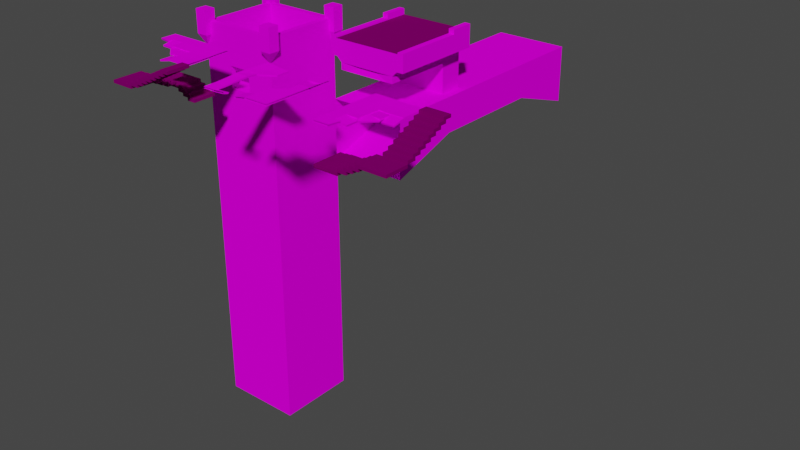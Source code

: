 # Source: C12L1_bridgepieces.blend  (saved by Blender 3.5.10; exported with 4.5.12 LTS)
import bpy
from mathutils import Matrix  # noqa: F401  (used for matrix-valued properties, if any)

bpy.ops.wm.read_factory_settings(use_empty=True)
scene = bpy.context.scene
scene.name = 'Scene'

# ---- collections
col_collection = bpy.data.collections.new('Collection'); scene.collection.children.link(col_collection)

# ---- images (referenced by path relative to the original .blend; pixels are not part of the script)
import os
ASSET_DIR = os.environ.get("B2B_ASSET_DIR", "")  # directory of the original .blend (textures are referenced by path, not embedded)
HERE = os.path.dirname(os.path.abspath(__file__))  # packed textures are extracted next to this script under _unpacked/

def load_image(name, relpath, width, height, colorspace="sRGB"):
    """Load a texture the original file referenced (path relative to the .blend, or extracted next to this script)."""
    p = next((c for c in (os.path.join(HERE, relpath), os.path.join(ASSET_DIR, relpath)) if relpath and os.path.exists(c)), "")
    if p:
        img = bpy.data.images.load(p, check_existing=True)
        img.name = name
    else:  # same state as the original file: an image datablock whose file is absent (Cycles renders it pink)
        img = bpy.data.images.new(name, width, height)
        img.source = "FILE"
        img.filepath = "//" + (relpath or name)
    img.colorspace_settings.name = colorspace
    return img
img_basaltkit_1_png = load_image('basaltkit_1.png', 'BasaltKit/basaltkit_1.png', 1024, 1024, 'sRGB')
img_basaltkit_2_png = load_image('basaltkit_2.png', 'BasaltKit/basaltkit_2.png', 1024, 1024, 'sRGB')
img_tx_basaltfloor_png = load_image('tx_basaltfloor.png', 'tx_basaltfloor.png', 1024, 1024, 'sRGB')
img_tx_grayplank_flooring_200_png = load_image('tx_grayplank_flooring_200.png', 'tx_grayplank_flooring_200.png', 1024, 1024, 'sRGB')
img_basaltkit_4_png = load_image('basaltKit_4.png', 'BasaltKit/basaltKit_4.png', 1024, 1024, 'sRGB')

# ---- materials (node trees are filled in below, after node groups)
mat_uv_basaltkit_1 = bpy.data.materials.new('uv_basaltkit_1')
mat_uv_basaltkit_1.use_transparent_shadow = False
mat_uv_basaltkit_2 = bpy.data.materials.new('uv_basaltkit_2')
mat_uv_basaltkit_2.use_transparent_shadow = False
mat_uv_flagstones_c12 = bpy.data.materials.new('uv_flagstones_c12')
mat_uv_flagstones_c12.use_transparent_shadow = False
mat_uv_planks_c12 = bpy.data.materials.new('uv_planks_c12')
mat_uv_planks_c12.use_transparent_shadow = False
mat_uv_basaltkit_4 = bpy.data.materials.new('uv_basaltkit_4')
mat_uv_basaltkit_4.use_transparent_shadow = False

# ---- node groups
ng_auto_smooth = bpy.data.node_groups.new('Auto Smooth', 'GeometryNodeTree')
_s = ng_auto_smooth.interface.new_socket(name='Geometry', in_out='OUTPUT', socket_type='NodeSocketGeometry')
_s = ng_auto_smooth.interface.new_socket(name='Geometry', in_out='INPUT', socket_type='NodeSocketGeometry')
_s = ng_auto_smooth.interface.new_socket(name='Angle', in_out='INPUT', socket_type='NodeSocketFloat')
_s.subtype = 'ANGLE'
_s.min_value = 0.0
_s.max_value = 3.142
ng_auto_smooth.is_modifier = True
_N = ng_auto_smooth.nodes; _L = ng_auto_smooth.links
n0 = _N.new('NodeGroupOutput'); n0.name = 'Group Output'; n0.location = (480, -100)
n1 = _N.new('NodeGroupInput'); n1.name = 'Group Input'; n1.location = (-420, -300)
n2 = _N.new('NodeGroupInput'); n2.name = 'Group Input.001'; n2.location = (-60, -100)
n3 = _N.new('GeometryNodeSetShadeSmooth'); n3.name = 'Set Shade Smooth'; n3.location = (120, -100)
n3.domain = 'EDGE'
n4 = _N.new('GeometryNodeSetShadeSmooth'); n4.name = 'Set Shade Smooth.001'; n4.location = (300, -100)
n5 = _N.new('GeometryNodeInputMeshEdgeAngle'); n5.name = 'Edge Angle'; n5.location = (-420, -220)
n6 = _N.new('GeometryNodeInputEdgeSmooth'); n6.name = 'Is Edge Smooth'; n6.location = (-60, -160)
n7 = _N.new('GeometryNodeInputShadeSmooth'); n7.name = 'Is Face Smooth'; n7.location = (-240, -340)
n8 = _N.new('FunctionNodeBooleanMath'); n8.name = 'Boolean Math'; n8.location = (-60, -220)
n9 = _N.new('FunctionNodeCompare'); n9.name = 'Compare'; n9.location = (-240, -180)
n9.operation = 'LESS_EQUAL'
_L.new(n5.outputs[0], n9.inputs[0])
_L.new(n4.outputs[0], n0.inputs[0])
_L.new(n1.outputs[1], n9.inputs[1])
_L.new(n9.outputs[0], n8.inputs[0])
_L.new(n7.outputs[0], n8.inputs[1])
_L.new(n2.outputs[0], n3.inputs[0])
_L.new(n6.outputs[0], n3.inputs[1])
_L.new(n3.outputs[0], n4.inputs[0])
_L.new(n8.outputs[0], n3.inputs[2])
n0.is_active_output = True

# ---- material node trees
mat_uv_basaltkit_1.use_nodes = True; mat_uv_basaltkit_1.node_tree.nodes.clear()
_N = mat_uv_basaltkit_1.node_tree.nodes; _L = mat_uv_basaltkit_1.node_tree.links
n0 = _N.new('ShaderNodeBsdfPrincipled'); n0.name = 'Principled BSDF'; n0.location = (29, 300)
n0.distribution = 'GGX'
n0.subsurface_method = 'RANDOM_WALK_SKIN'
n0.inputs[3].default_value = 1.45
n0.inputs[13].default_value = 0.0
n0.inputs[27].default_value = (0.0, 0.0, 0.0, 1.0)
n0.inputs[28].default_value = 1.0
n1 = _N.new('ShaderNodeOutputMaterial'); n1.name = 'Material Output'; n1.location = (319, 300)
n2 = _N.new('ShaderNodeTexImage'); n2.name = 'Image Texture'; n2.location = (-503, 91)
n2.image = img_basaltkit_1_png
_L.new(n0.outputs[0], n1.inputs[0])
_L.new(n2.outputs[0], n0.inputs[0])
n1.is_active_output = True
mat_uv_basaltkit_2.use_nodes = True; mat_uv_basaltkit_2.node_tree.nodes.clear()
_N = mat_uv_basaltkit_2.node_tree.nodes; _L = mat_uv_basaltkit_2.node_tree.links
n0 = _N.new('ShaderNodeBsdfPrincipled'); n0.name = 'Principled BSDF'; n0.location = (29, 300)
n0.distribution = 'GGX'
n0.subsurface_method = 'RANDOM_WALK_SKIN'
n0.inputs[3].default_value = 1.45
n0.inputs[13].default_value = 0.0
n0.inputs[27].default_value = (0.0, 0.0, 0.0, 1.0)
n0.inputs[28].default_value = 1.0
n1 = _N.new('ShaderNodeOutputMaterial'); n1.name = 'Material Output'; n1.location = (319, 300)
n2 = _N.new('ShaderNodeTexImage'); n2.name = 'Image Texture'; n2.location = (-503, 91)
n2.image = img_basaltkit_2_png
_L.new(n0.outputs[0], n1.inputs[0])
_L.new(n2.outputs[0], n0.inputs[0])
n1.is_active_output = True
mat_uv_flagstones_c12.use_nodes = True; mat_uv_flagstones_c12.node_tree.nodes.clear()
_N = mat_uv_flagstones_c12.node_tree.nodes; _L = mat_uv_flagstones_c12.node_tree.links
n0 = _N.new('ShaderNodeBsdfPrincipled'); n0.name = 'Principled BSDF'; n0.location = (29, 300)
n0.distribution = 'GGX'
n0.subsurface_method = 'RANDOM_WALK_SKIN'
n0.inputs[3].default_value = 1.45
n0.inputs[13].default_value = 0.0
n0.inputs[27].default_value = (0.0, 0.0, 0.0, 1.0)
n0.inputs[28].default_value = 1.0
n1 = _N.new('ShaderNodeOutputMaterial'); n1.name = 'Material Output'; n1.location = (319, 300)
n2 = _N.new('ShaderNodeTexImage'); n2.name = 'Image Texture'; n2.location = (-503, 91)
n2.image = img_tx_basaltfloor_png
_L.new(n0.outputs[0], n1.inputs[0])
_L.new(n2.outputs[0], n0.inputs[0])
n1.is_active_output = True
mat_uv_planks_c12.use_nodes = True; mat_uv_planks_c12.node_tree.nodes.clear()
_N = mat_uv_planks_c12.node_tree.nodes; _L = mat_uv_planks_c12.node_tree.links
n0 = _N.new('ShaderNodeBsdfPrincipled'); n0.name = 'Principled BSDF'; n0.location = (29, 300)
n0.distribution = 'GGX'
n0.subsurface_method = 'RANDOM_WALK_SKIN'
n0.inputs[3].default_value = 1.45
n0.inputs[13].default_value = 0.0
n0.inputs[27].default_value = (0.0, 0.0, 0.0, 1.0)
n0.inputs[28].default_value = 1.0
n1 = _N.new('ShaderNodeOutputMaterial'); n1.name = 'Material Output'; n1.location = (319, 300)
n2 = _N.new('ShaderNodeTexImage'); n2.name = 'Image Texture'; n2.location = (-831, 91)
n2.image = img_tx_grayplank_flooring_200_png
n3 = _N.new('ShaderNodeVectorMath'); n3.name = 'Vector Math'; n3.location = (-401, 292)
n3.operation = 'MULTIPLY'
n4 = _N.new('ShaderNodeRGB'); n4.name = 'RGB'; n4.location = (-766, 312)
n4.outputs[0].default_value = (0.2049, 0.1485, 0.132, 1.0)
_L.new(n0.outputs[0], n1.inputs[0])
_L.new(n3.outputs[0], n0.inputs[0])
_L.new(n2.outputs[0], n3.inputs[0])
_L.new(n4.outputs[0], n3.inputs[1])
n1.is_active_output = True
mat_uv_basaltkit_4.use_nodes = True; mat_uv_basaltkit_4.node_tree.nodes.clear()
_N = mat_uv_basaltkit_4.node_tree.nodes; _L = mat_uv_basaltkit_4.node_tree.links
n0 = _N.new('ShaderNodeBsdfPrincipled'); n0.name = 'Principled BSDF'; n0.location = (29, 300)
n0.distribution = 'GGX'
n0.subsurface_method = 'RANDOM_WALK_SKIN'
n0.inputs[3].default_value = 1.45
n0.inputs[13].default_value = 0.0
n0.inputs[27].default_value = (0.0, 0.0, 0.0, 1.0)
n0.inputs[28].default_value = 1.0
n1 = _N.new('ShaderNodeOutputMaterial'); n1.name = 'Material Output'; n1.location = (319, 300)
n2 = _N.new('ShaderNodeTexImage'); n2.name = 'Image Texture'; n2.location = (-503, 91)
n2.image = img_basaltkit_4_png
_L.new(n0.outputs[0], n1.inputs[0])
_L.new(n2.outputs[0], n0.inputs[0])
n1.is_active_output = True

# ---- world
world_world = bpy.data.worlds.new('World'); scene.world = world_world
world_world.use_nodes = True; world_world.node_tree.nodes.clear()
_N = world_world.node_tree.nodes; _L = world_world.node_tree.links
n0 = _N.new('ShaderNodeOutputWorld'); n0.name = 'World Output'; n0.location = (300, 300)
n1 = _N.new('ShaderNodeBackground'); n1.name = 'Background'; n1.location = (10, 300)
n1.inputs[0].default_value = (0.05088, 0.05088, 0.05088, 1.0)
_L.new(n1.outputs[0], n0.inputs[0])
n0.is_active_output = True
world_world.color = (0.05088, 0.05088, 0.05088)
world_world.use_sun_shadow = False
world_world.sun_shadow_jitter_overblur = 0.0

# ---- meshes
me_bridge_pillar = bpy.data.meshes.new('Bridge_Pillar')
me_bridge_pillar.from_pydata([(6.0, -6.0, 0.0), (-6.0, -6.0, 0.0), (-7.0, 7.0, -5.0), (7.0, 7.0, -5.0), (7.0, -7.0, -5.0), (-7.0, -7.0, -5.0), (-7.0, -7.0, -69.0), (-7.0, 7.0, -69.0), (7.0, 7.0, -69.0), (7.0, -7.0, -69.0), (6.0, -8.0, -2.0), (6.0, -8.0, 2.0), (6.0, -6.0, -2.0), (6.0, -6.0, 2.0), (8.0, -8.0, -2.0), (8.0, -8.0, 2.0), (8.0, -6.0, -2.0), (8.0, -6.0, 2.0), (7.0, -7.0, -4.0), (6.0, 6.0, -2.0), (6.0, 6.0, 2.0), (6.0, 8.0, -2.0), (6.0, 8.0, 2.0), (8.0, 6.0, -2.0), (8.0, 6.0, 2.0), (8.0, 8.0, -2.0), (8.0, 8.0, 2.0), (7.0, 7.0, -4.0), (-8.0, -8.0, -2.0), (-8.0, -8.0, 2.0), (-8.0, -6.0, -2.0), (-8.0, -6.0, 2.0), (-6.0, -8.0, -2.0), (-6.0, -8.0, 2.0), (-6.0, -6.0, -2.0), (-6.0, -6.0, 2.0), (-7.0, -7.0, -4.0), (-8.0, 6.0, -2.0), (-8.0, 6.0, 2.0), (-8.0, 8.0, -2.0), (-8.0, 8.0, 2.0), (-6.0, 6.0, -2.0), (-6.0, 6.0, 2.0), (-6.0, 8.0, -2.0), (-6.0, 8.0, 2.0), (-7.0, 7.0, -4.0), (-7.0, 7.0, 0.0), (7.0, 7.0, 0.0), (-7.0, -7.0, 0.0), (7.0, -7.0, 0.0), (-6.0, -6.0, -5.0), (-7.0, 7.0, -6.25), (-7.0, -7.0, -6.25), (-7.0, -7.0, -10.0), (-7.0, 7.0, -10.0), (-7.0, 2.0, -10.0), (-6.0, -2.0, -10.0), (-6.0, 2.0, -6.25), (-7.0, 2.0, -6.25), (-7.0, -2.0, -6.25), (-7.0, -2.0, -10.0), (-6.0, 6.0, -10.0), (-6.0, -6.0, -10.0), (-6.0, 6.0, -6.25), (-6.0, -6.0, -6.25), (-6.0, 2.0, -10.0), (-6.0, -2.0, -6.25), (6.0, 6.0, 0.0), (-6.0, 6.0, 0.0), (-6.0, 6.0, -5.0), (6.0, 6.0, -10.0), (7.0, -7.0, -10.0), (7.0, 7.0, -10.0), (7.0, 7.0, -6.25), (7.0, -7.0, -6.25), (6.0, 6.0, -5.0), (6.0, -2.0, -6.25), (7.0, -2.0, -6.25), (7.0, 2.0, -10.0), (6.0, -6.0, -10.0), (6.0, -6.0, -6.25), (6.0, 6.0, -6.25), (6.0, 2.0, -6.25), (6.0, -6.0, -5.0), (-6.0, 2.0, -10.25), (-6.0, 6.0, -10.25), (-6.0, -2.0, -10.25), (-6.0, -6.0, -10.25), (6.0, 6.0, -10.25), (6.0, -2.0, -10.25), (6.0, -6.0, -10.25), (6.0, 2.0, -10.25), (7.0, -2.0, -10.0), (6.0, 2.0, -10.0), (7.0, 2.0, -6.25), (6.0, -2.0, -10.0)], [], [(1, 0, 83, 50), (68, 1, 50, 69), (49, 4, 3, 47), (6, 7, 8, 9), (5, 52, 53, 71, 4), (3, 72, 54, 51, 2), (47, 3, 2, 46), (49, 48, 5, 4), (10, 11, 13, 12), (12, 13, 17, 16), (16, 17, 15, 14), (14, 15, 11, 10), (17, 13, 11, 15), (12, 16, 18), (16, 14, 18), (14, 10, 18), (10, 12, 18), (19, 20, 22, 21), (21, 22, 26, 25), (25, 26, 24, 23), (23, 24, 20, 19), (26, 22, 20, 24), (21, 25, 27), (25, 23, 27), (23, 19, 27), (19, 21, 27), (28, 29, 31, 30), (30, 31, 35, 34), (34, 35, 33, 32), (32, 33, 29, 28), (35, 31, 29, 33), (30, 34, 36), (34, 32, 36), (32, 28, 36), (28, 30, 36), (37, 38, 40, 39), (39, 40, 44, 43), (43, 44, 42, 41), (41, 42, 38, 37), (44, 40, 38, 42), (39, 43, 45), (43, 41, 45), (41, 37, 45), (37, 39, 45), (68, 67, 47, 46), (1, 68, 46, 48), (67, 0, 49, 47), (0, 1, 48, 49), (0, 67, 75, 83), (48, 46, 2, 5), (52, 5, 2, 51, 59, 58), (55, 60, 56, 65), (54, 72, 8, 7), (55, 54, 7), (71, 53, 6, 9), (72, 71, 9, 8), (66, 56, 60, 59), (57, 58, 55, 65), (66, 59, 58, 57), (51, 54, 55, 58), (52, 59, 60, 53), (53, 60, 6), (60, 55, 7, 6), (66, 64, 62, 56), (83, 79, 62, 64, 50), (63, 69, 57), (50, 64, 66), (69, 50, 66, 57), (63, 57, 65, 61), (79, 95, 89, 90), (67, 68, 69, 75), (75, 69, 61, 70), (3, 4, 74, 77, 94, 73), (74, 71, 92, 77), (73, 94, 78, 72), (82, 81, 70, 93), (80, 83, 76), (75, 81, 82), (83, 75, 82, 76), (80, 76, 95, 79), (65, 56, 86, 84), (62, 79, 90, 87), (61, 65, 84, 85), (93, 70, 88, 91), (70, 61, 85, 88), (89, 91, 86), (88, 85, 84), (86, 87, 90), (88, 84, 91), (84, 86, 91), (90, 89, 86), (56, 62, 87, 86), (95, 93, 91, 89), (76, 77, 92, 95), (82, 93, 78, 94), (92, 78, 93, 95), (82, 94, 77, 76)])
me_bridge_pillar.polygons.foreach_set('material_index', [1, 1, 1, 0, 1, 1, 1, 1, 1, 1, 1, 1, 0, 0, 0, 0, 0, 1, 1, 1, 1, 0, 0, 0, 0, 0, 1, 1, 1, 1, 0, 0, 0, 0, 0, 1, 1, 1, 1, 0, 0, 0, 0, 0, 0, 0, 0, 0, 1, 1, 1, 0, 0, 0, 0, 0, 1, 1, 1, 1, 1, 0, 0, 1, 1, 1, 1, 1, 1, 1, 1, 1, 1, 1, 1, 1, 1, 1, 1, 1, 1, 1, 1, 1, 1, 2, 2, 2, 2, 2, 2, 1, 1, 1, 1, 0, 1])
_uv = me_bridge_pillar.uv_layers.new(name='UVMap')
_uv.uv.foreach_set('vector', [-0.7, 1.0, 1.7, 1.0, 1.7, 0.0, -0.7, 0.0, -2.546, 1.0, -0.7, 1.0, -0.7, 0.0, -2.546, 0.0, 2.8, 1.0, 2.8, 0.0, 5.6, 0.0, 5.6, 1.0, 0.0003442, -12.8, 0.0003442, -15.6, 2.8, -15.6, 2.8, -12.8, 0.0003442, 0.0, 0.0003442, -0.25, 0.0003442, -1.006, 2.8, -0.9947, 2.8, 0.0, -5.6, 0.0, -5.6, -0.9947, -2.8, -0.9947, -2.8, -0.25, -2.8, 0.0, -5.6, 1.0, -5.6, 0.0, -2.8, 0.0, -2.8, 1.0, 2.8, 1.0, 0.0003442, 1.0, 0.0003442, 0.0, 2.8, 0.0, -1.1, 0.1984, -1.1, 0.9984, -0.7, 0.9984, -0.7, 0.1984, 1.7, 0.1984, 1.7, 0.9984, 2.1, 0.9984, 2.1, 0.1984, -0.7, 0.1984, -0.7, 0.9984, -1.1, 0.9984, -1.1, 0.1984, 2.1, 0.1984, 2.1, 0.9984, 1.7, 0.9984, 1.7, 0.1984, 0.75, 0.75, 0.25, 0.75, 0.25, 0.25, 0.75, 0.25, 0.25, 0.2407, 0.75, 0.2407, 0.5, -0.2593, 0.75, 0.2407, 0.25, 0.2407, 0.5, -0.2593, 0.75, 0.2407, 0.25, 0.2407, 0.5, -0.2593, 0.25, 0.2407, 0.75, 0.2407, 0.5, -0.2593, 1.7, 0.1984, 1.7, 0.9984, 2.1, 0.9984, 2.1, 0.1984, 1.7, 0.1984, 1.7, 0.9984, 2.1, 0.9984, 2.1, 0.1984, 2.1, 0.1984, 2.1, 0.9984, 1.7, 0.9984, 1.7, 0.1984, 2.1, 0.1984, 2.1, 0.9984, 1.7, 0.9984, 1.7, 0.1984, 0.75, 0.75, 0.25, 0.75, 0.25, 0.25, 0.75, 0.25, 0.25, 0.2407, 0.75, 0.2407, 0.5, -0.2593, 0.75, 0.2407, 0.25, 0.2407, 0.5, -0.2593, 0.75, 0.2407, 0.25, 0.2407, 0.5, -0.2593, 0.25, 0.2407, 0.75, 0.2407, 0.5, -0.2593, -1.1, 0.1984, -1.1, 0.9984, -0.7, 0.9984, -0.7, 0.1984, -1.1, 0.1984, -1.1, 0.9984, -0.7, 0.9984, -0.7, 0.1984, -0.7, 0.1984, -0.7, 0.9984, -1.1, 0.9984, -1.1, 0.1984, -0.7, 0.1984, -0.7, 0.9984, -1.1, 0.9984, -1.1, 0.1984, 0.75, 0.75, 0.25, 0.75, 0.25, 0.25, 0.75, 0.25, 0.25, 0.2407, 0.75, 0.2407, 0.5, -0.2593, 0.75, 0.2407, 0.25, 0.2407, 0.5, -0.2593, 0.75, 0.2407, 0.25, 0.2407, 0.5, -0.2593, 0.25, 0.2407, 0.75, 0.2407, 0.5, -0.2593, 1.7, 0.1984, 1.7, 0.9984, 2.1, 0.9984, 2.1, 0.1984, -1.1, 0.1984, -1.1, 0.9984, -0.7, 0.9984, -0.7, 0.1984, 2.1, 0.1984, 2.1, 0.9984, 1.7, 0.9984, 1.7, 0.1984, -0.7, 0.1984, -0.7, 0.9984, -1.1, 0.9984, -1.1, 0.1984, 0.75, 0.75, 0.25, 0.75, 0.25, 0.25, 0.75, 0.25, 0.25, 0.2407, 0.75, 0.2407, 0.5, -0.2593, 0.75, 0.2407, 0.25, 0.2407, 0.5, -0.2593, 0.75, 0.2407, 0.25, 0.2407, 0.5, -0.2593, 0.25, 0.2407, 0.75, 0.2407, 0.5, -0.2593, 0.2003, 3.6, 2.6, 3.6, 2.8, 3.8, 0.0003442, 3.8, 0.2003, 1.2, 0.2003, 3.6, 0.0003442, 3.8, 0.0003442, 1.0, 2.6, 3.6, 2.6, 1.2, 2.8, 1.0, 2.8, 3.8, 2.6, 1.2, 0.2003, 1.2, 0.0003442, 1.0, 2.8, 1.0, 1.7, 1.0, 3.805, 1.0, 3.805, 0.0, 1.7, 0.0, 0.0003442, 1.0, -2.8, 1.0, -2.8, 0.0, 0.0003442, 0.0, -2.8, -0.25, -2.8, 0.0, 0.0003449, 0.0, 0.0003449, -0.25, -1.8, -0.25, -0.9997, -0.25, -2.5, 2.0, -2.5, 2.337e-05, -2.0, 2.384e-07, -2.0, 2.0, -2.8, -1.0, -5.6, -1.012, -5.6, -12.8, -2.8, -12.8, -1.8, -1.002, -2.8, -1.0, -2.8, -12.8, 2.8, -0.9947, 0.0003442, -1.006, 0.0003442, -12.8, 2.8, -12.8, 5.6, -1.012, 2.8, -1.0, 2.8, -12.8, 5.6, -12.8, 0.1, 0.75, 0.1, 0.0, 0.3, 0.0, 0.3, 0.75, 0.9, 0.75, 0.7, 0.75, 0.7, 0.0, 0.9, 0.0, 0.6, 0.1, 0.4, 0.1, 0.4, 0.9, 0.6, 0.9, 0.0003449, -0.25, 0.0003449, -1.0, -0.9997, -1.0, -0.9997, -0.25, -2.8, -0.25, -1.8, -0.25, -1.8, -1.0, -2.8, -1.0, 0.0003442, -1.006, -0.9997, -1.004, 0.0003442, -12.8, -0.9997, -1.004, -1.8, -1.002, -2.8, -12.8, 0.0003442, -12.8, 0.1, 0.7505, -0.7, 0.7505, -0.7, 0.0005277, 0.1, 0.0005277, 1.7, 1.001, 1.7, 0.0005277, -0.7, 0.0005277, -0.7, 0.7505, -0.7, 1.001, 1.7, 0.7505, 1.7, 1.001, 0.9, 0.7505, -0.7, 1.001, -0.7, 0.7505, 0.1, 0.7505, 1.7, 1.001, -0.7, 1.001, 0.1, 0.7505, 0.9, 0.7505, 1.7, 0.7505, 0.9, 0.7505, 0.9, 0.0005277, 1.7, 0.0005277, -0.7, 0.0005277, 0.1, 0.0005277, 0.1, -0.04947, -0.7, -0.04947, 3.805, 1.0, 6.205, 1.0, 6.205, 0.0, 3.805, 0.0, 1.7, 1.001, -0.7, 1.001, -0.7, 0.0005277, 1.7, 0.0005277, 1.9, 1.5, -0.9, 1.5, -0.9, 1.25, 0.1, 1.25, 0.9, 1.25, 1.9, 1.25, 0.0003449, -0.25, 0.0003449, -1.0, -0.9997, -1.0, -0.9997, -0.25, -2.8, -0.25, -1.8, -0.25, -1.8, -1.0, -2.8, -1.0, 0.9, 0.7505, 1.7, 0.7505, 1.7, 0.0005277, 0.9, 0.0005277, -0.7, 0.7505, -0.7, 1.001, 0.1, 0.7505, 1.7, 1.001, 1.7, 0.7505, 0.9, 0.7505, -0.7, 1.001, 1.7, 1.001, 0.9, 0.7505, 0.1, 0.7505, -0.7, 0.7505, 0.1, 0.7505, 0.1, 0.0005277, -0.7, 0.0005277, 0.9, 0.0005277, 0.1, 0.0005277, 0.1, -0.04947, 0.9, -0.04947, -0.7, 0.0005277, 1.7, 0.0005277, 1.7, -0.04947, -0.7, -0.04947, 1.7, 0.0005277, 0.9, 0.0005277, 0.9, -0.04947, 1.7, -0.04947, 0.9, 0.0005277, 1.7, 0.0005277, 1.7, -0.04947, 0.9, -0.04947, 1.7, 0.0005277, -0.7, 0.0005277, -0.7, -0.04947, 1.7, -0.04947, 4.0, -2.384e-07, 4.0, 2.0, -2.0, 2.384e-07, 4.0, 4.0, -2.0, 4.0, -2.0, 2.0, -2.0, 2.384e-07, -2.0, -2.0, 4.0, -2.0, 4.0, 4.0, -2.0, 2.0, 4.0, 2.0, -2.0, 2.0, -2.0, 2.384e-07, 4.0, 2.0, 4.0, -2.0, 4.0, -2.384e-07, -2.0, 2.384e-07, 0.1, 0.0005277, -0.7, 0.0005277, -0.7, -0.04947, 0.1, -0.04947, 0.1, 0.0005277, 0.9, 0.0005277, 0.9, -0.04947, 0.1, -0.04947, 0.9, 0.75, 0.7, 0.75, 0.7, 0.0, 0.9, 0.0, 0.1, 0.75, 0.1, 0.0, 0.3, 0.0, 0.3, 0.75, 4.5, -1.192e-06, 4.5, 2.0, 4.0, 2.0, 4.0, -2.384e-07, 0.6, 0.1, 0.4, 0.1, 0.4, 0.9, 0.6, 0.9])
_ca = me_bridge_pillar.color_attributes.new('Attribute', 'BYTE_COLOR', 'CORNER')
_ca.data.foreach_set('color', [1.0, 1.0, 1.0, 1.0, 1.0, 1.0, 1.0, 1.0, 1.0, 1.0, 1.0, 1.0, 1.0, 1.0, 1.0, 1.0, 1.0, 1.0, 1.0, 1.0, 1.0, 1.0, 1.0, 1.0, 1.0, 1.0, 1.0, 1.0, 1.0, 1.0, 1.0, 1.0, 1.0, 1.0, 1.0, 1.0, 1.0, 1.0, 1.0, 1.0, 1.0, 1.0, 1.0, 1.0, 1.0, 1.0, 1.0, 1.0, 1.0, 1.0, 1.0, 1.0, 1.0, 1.0, 1.0, 1.0, 1.0, 1.0, 1.0, 1.0, 1.0, 1.0, 1.0, 1.0, 1.0, 1.0, 1.0, 1.0, 1.0, 1.0, 1.0, 1.0, 1.0, 1.0, 1.0, 1.0, 1.0, 1.0, 1.0, 1.0, 1.0, 1.0, 1.0, 1.0, 1.0, 1.0, 1.0, 1.0, 1.0, 1.0, 1.0, 1.0, 1.0, 1.0, 1.0, 1.0, 1.0, 1.0, 1.0, 1.0, 1.0, 1.0, 1.0, 1.0, 1.0, 1.0, 1.0, 1.0, 1.0, 1.0, 1.0, 1.0, 1.0, 1.0, 1.0, 1.0, 1.0, 1.0, 1.0, 1.0, 1.0, 1.0, 1.0, 1.0, 1.0, 1.0, 1.0, 1.0, 1.0, 1.0, 1.0, 1.0, 1.0, 1.0, 1.0, 1.0, 1.0, 1.0, 1.0, 1.0, 1.0, 1.0, 1.0, 1.0, 1.0, 1.0, 1.0, 1.0, 1.0, 1.0, 1.0, 1.0, 1.0, 1.0, 1.0, 1.0, 1.0, 1.0, 1.0, 1.0, 1.0, 1.0, 1.0, 1.0, 1.0, 1.0, 1.0, 1.0, 1.0, 1.0, 1.0, 1.0, 1.0, 1.0, 1.0, 1.0, 1.0, 1.0, 1.0, 1.0, 1.0, 1.0, 1.0, 1.0, 1.0, 1.0, 1.0, 1.0, 1.0, 1.0, 1.0, 1.0, 1.0, 1.0, 1.0, 1.0, 1.0, 1.0, 1.0, 1.0, 1.0, 1.0, 1.0, 1.0, 1.0, 1.0, 1.0, 1.0, 1.0, 1.0, 1.0, 1.0, 1.0, 1.0, 1.0, 1.0, 1.0, 1.0, 1.0, 1.0, 1.0, 1.0, 1.0, 1.0, 1.0, 1.0, 1.0, 1.0, 1.0, 1.0, 1.0, 1.0, 1.0, 1.0, 1.0, 1.0, 1.0, 1.0, 1.0, 1.0, 1.0, 1.0, 1.0, 1.0, 1.0, 1.0, 1.0, 1.0, 1.0, 1.0, 1.0, 1.0, 1.0, 1.0, 1.0, 1.0, 1.0, 1.0, 1.0, 1.0, 1.0, 1.0, 1.0, 1.0, 1.0, 1.0, 1.0, 1.0, 1.0, 1.0, 1.0, 1.0, 1.0, 1.0, 1.0, 1.0, 1.0, 1.0, 1.0, 1.0, 1.0, 1.0, 1.0, 1.0, 1.0, 1.0, 1.0, 1.0, 1.0, 1.0, 1.0, 1.0, 1.0, 1.0, 1.0, 1.0, 1.0, 1.0, 1.0, 1.0, 1.0, 1.0, 1.0, 1.0, 1.0, 1.0, 1.0, 1.0, 1.0, 1.0, 1.0, 1.0, 1.0, 1.0, 1.0, 1.0, 1.0, 1.0, 1.0, 1.0, 1.0, 1.0, 1.0, 1.0, 1.0, 1.0, 1.0, 1.0, 1.0, 1.0, 1.0, 1.0, 1.0, 1.0, 1.0, 1.0, 1.0, 1.0, 1.0, 1.0, 1.0, 1.0, 1.0, 1.0, 1.0, 1.0, 1.0, 1.0, 1.0, 1.0, 1.0, 1.0, 1.0, 1.0, 1.0, 1.0, 1.0, 1.0, 1.0, 1.0, 1.0, 1.0, 1.0, 1.0, 1.0, 1.0, 1.0, 1.0, 1.0, 1.0, 1.0, 1.0, 1.0, 1.0, 1.0, 1.0, 1.0, 1.0, 1.0, 1.0, 1.0, 1.0, 1.0, 1.0, 1.0, 1.0, 1.0, 1.0, 1.0, 1.0, 1.0, 1.0, 1.0, 1.0, 1.0, 1.0, 1.0, 1.0, 1.0, 1.0, 1.0, 1.0, 1.0, 1.0, 1.0, 1.0, 1.0, 1.0, 1.0, 1.0, 1.0, 1.0, 1.0, 1.0, 1.0, 1.0, 1.0, 1.0, 1.0, 1.0, 1.0, 1.0, 1.0, 1.0, 1.0, 1.0, 1.0, 1.0, 1.0, 1.0, 1.0, 1.0, 1.0, 1.0, 1.0, 1.0, 1.0, 1.0, 1.0, 1.0, 1.0, 1.0, 1.0, 1.0, 1.0, 1.0, 1.0, 1.0, 1.0, 1.0, 1.0, 1.0, 1.0, 1.0, 1.0, 1.0, 1.0, 1.0, 1.0, 1.0, 1.0, 1.0, 1.0, 1.0, 1.0, 1.0, 1.0, 1.0, 1.0, 1.0, 1.0, 1.0, 1.0, 1.0, 1.0, 1.0, 1.0, 1.0, 1.0, 1.0, 1.0, 1.0, 1.0, 1.0, 1.0, 1.0, 1.0, 1.0, 1.0, 1.0, 1.0, 1.0, 1.0, 1.0, 1.0, 1.0, 1.0, 1.0, 1.0, 1.0, 1.0, 1.0, 1.0, 1.0, 1.0, 1.0, 1.0, 1.0, 1.0, 1.0, 1.0, 1.0, 1.0, 1.0, 1.0, 1.0, 1.0, 1.0, 1.0, 1.0, 1.0, 1.0, 1.0, 1.0, 1.0, 1.0, 1.0, 1.0, 1.0, 1.0, 1.0, 1.0, 1.0, 1.0, 1.0, 1.0, 1.0, 1.0, 1.0, 1.0, 1.0, 1.0, 1.0, 1.0, 1.0, 1.0, 1.0, 1.0, 1.0, 1.0, 1.0, 1.0, 1.0, 1.0, 1.0, 1.0, 1.0, 1.0, 1.0, 1.0, 1.0, 1.0, 1.0, 1.0, 1.0, 1.0, 1.0, 1.0, 1.0, 1.0, 1.0, 1.0, 1.0, 1.0, 1.0, 1.0, 1.0, 1.0, 1.0, 1.0, 1.0, 1.0, 1.0, 1.0, 1.0, 1.0, 1.0, 1.0, 1.0, 1.0, 1.0, 1.0, 1.0, 1.0, 1.0, 1.0, 1.0, 1.0, 1.0, 1.0, 1.0, 1.0, 1.0, 1.0, 1.0, 1.0, 1.0, 1.0, 1.0, 1.0, 1.0, 1.0, 1.0, 1.0, 1.0, 1.0, 1.0, 1.0, 1.0, 1.0, 1.0, 1.0, 1.0, 1.0, 1.0, 1.0, 1.0, 1.0, 1.0, 1.0, 1.0, 1.0, 1.0, 1.0, 1.0, 1.0, 1.0, 1.0, 1.0, 1.0, 1.0, 1.0, 1.0, 1.0, 1.0, 1.0, 1.0, 1.0, 1.0, 1.0, 1.0, 1.0, 1.0, 1.0, 1.0, 1.0, 1.0, 1.0, 1.0, 1.0, 1.0, 1.0, 1.0, 1.0, 1.0, 1.0, 1.0, 1.0, 1.0, 1.0, 1.0, 1.0, 1.0, 1.0, 1.0, 1.0, 1.0, 1.0, 1.0, 1.0, 1.0, 1.0, 1.0, 1.0, 1.0, 1.0, 1.0, 1.0, 1.0, 1.0, 1.0, 1.0, 1.0, 1.0, 1.0, 1.0, 1.0, 1.0, 1.0, 1.0, 1.0, 1.0, 1.0, 1.0, 1.0, 1.0, 1.0, 1.0, 1.0, 1.0, 1.0, 1.0, 1.0, 1.0, 1.0, 1.0, 1.0, 1.0, 1.0, 1.0, 1.0, 1.0, 1.0, 1.0, 1.0, 1.0, 1.0, 1.0, 1.0, 1.0, 1.0, 1.0, 1.0, 1.0, 1.0, 1.0, 1.0, 1.0, 1.0, 1.0, 1.0, 1.0, 1.0, 1.0, 1.0, 1.0, 1.0, 1.0, 1.0, 1.0, 1.0, 1.0, 1.0, 1.0, 1.0, 1.0, 1.0, 1.0, 1.0, 1.0, 1.0, 1.0, 1.0, 1.0, 1.0, 1.0, 1.0, 1.0, 1.0, 1.0, 1.0, 1.0, 1.0, 1.0, 1.0, 1.0, 1.0, 1.0, 1.0, 1.0, 1.0, 1.0, 1.0, 1.0, 1.0, 1.0, 1.0, 1.0, 1.0, 1.0, 1.0, 1.0, 1.0, 1.0, 1.0, 1.0, 1.0, 1.0, 1.0, 1.0, 1.0, 1.0, 1.0, 1.0, 1.0, 1.0, 1.0, 1.0, 1.0, 1.0, 1.0, 1.0, 1.0, 1.0, 1.0, 1.0, 1.0, 1.0, 1.0, 1.0, 1.0, 1.0, 1.0, 1.0, 1.0, 1.0, 1.0, 1.0, 1.0, 1.0, 1.0, 1.0, 1.0, 1.0, 1.0, 1.0, 1.0, 1.0, 1.0, 1.0, 1.0, 1.0, 1.0, 1.0, 1.0, 1.0, 1.0, 1.0, 1.0, 1.0, 1.0, 1.0, 1.0, 1.0, 1.0, 1.0, 1.0, 1.0, 1.0, 1.0, 1.0, 1.0, 1.0, 1.0, 1.0, 1.0, 1.0, 1.0, 1.0, 1.0, 1.0, 1.0, 1.0, 1.0, 1.0, 1.0, 1.0, 1.0, 1.0, 1.0, 1.0, 1.0, 1.0, 1.0, 1.0, 1.0, 1.0, 1.0, 1.0, 1.0, 1.0, 1.0, 1.0, 1.0, 1.0, 1.0, 1.0, 1.0, 1.0, 1.0, 1.0, 1.0, 1.0, 1.0, 1.0, 1.0, 1.0, 1.0, 1.0, 1.0, 1.0, 1.0, 1.0, 1.0, 1.0, 1.0, 1.0, 1.0, 1.0, 1.0, 1.0, 1.0, 1.0, 1.0, 1.0, 1.0, 1.0, 1.0, 1.0, 1.0, 1.0, 1.0, 1.0, 1.0, 1.0, 1.0, 1.0, 1.0, 1.0, 1.0, 1.0, 1.0, 1.0, 1.0, 1.0, 1.0, 1.0, 1.0, 1.0, 1.0, 1.0, 1.0, 1.0, 1.0, 1.0, 1.0, 1.0, 1.0, 1.0, 1.0, 1.0, 1.0, 1.0, 1.0, 1.0, 1.0, 1.0, 1.0, 1.0, 1.0, 1.0, 1.0, 1.0, 1.0, 1.0, 1.0, 1.0, 1.0, 1.0, 1.0, 1.0, 1.0, 1.0, 1.0, 1.0, 1.0, 1.0, 1.0, 1.0, 1.0, 1.0, 1.0, 1.0, 1.0, 1.0, 1.0, 1.0, 1.0, 1.0, 1.0, 1.0, 1.0, 1.0, 1.0, 1.0, 1.0, 1.0, 1.0, 1.0, 1.0, 1.0, 1.0, 1.0, 1.0, 1.0, 1.0, 1.0, 1.0, 1.0, 1.0, 1.0, 1.0, 1.0, 1.0, 1.0, 1.0, 1.0, 1.0, 1.0, 1.0, 1.0, 1.0, 1.0, 1.0, 1.0, 1.0, 1.0, 1.0, 1.0, 1.0, 1.0, 1.0, 1.0, 1.0, 1.0, 1.0, 1.0, 1.0, 1.0, 1.0, 1.0, 1.0, 1.0, 1.0, 1.0, 1.0, 1.0, 1.0, 1.0, 1.0, 1.0, 1.0, 1.0, 1.0, 1.0, 1.0, 1.0, 1.0, 1.0, 1.0, 1.0, 1.0, 1.0, 1.0, 1.0, 1.0, 1.0, 1.0, 1.0, 1.0, 1.0, 1.0, 1.0, 1.0, 1.0, 1.0, 1.0, 1.0, 1.0, 1.0, 1.0, 1.0, 1.0, 1.0, 1.0, 1.0, 1.0, 1.0, 1.0, 1.0, 1.0, 1.0, 1.0, 1.0, 1.0, 1.0, 1.0, 1.0, 1.0, 1.0, 1.0, 1.0, 1.0, 1.0, 1.0, 1.0, 1.0, 1.0, 1.0, 1.0, 1.0, 1.0, 1.0, 1.0, 1.0, 1.0, 1.0, 1.0, 1.0, 1.0, 1.0, 1.0, 1.0, 1.0, 1.0, 1.0, 1.0, 1.0, 1.0, 1.0, 1.0, 1.0, 1.0, 1.0, 1.0, 1.0, 1.0, 1.0, 1.0, 1.0, 1.0, 1.0, 1.0, 1.0, 1.0, 1.0, 1.0, 1.0, 1.0, 1.0, 1.0, 1.0, 1.0, 1.0, 1.0, 1.0, 1.0, 1.0, 1.0, 1.0, 1.0, 1.0, 1.0, 1.0, 1.0, 1.0, 1.0, 1.0, 1.0, 1.0, 1.0, 1.0, 1.0, 1.0, 1.0, 1.0, 1.0, 1.0, 1.0, 1.0, 1.0, 1.0, 1.0, 1.0, 1.0, 1.0, 1.0, 1.0, 1.0, 1.0, 1.0, 1.0, 1.0, 1.0, 1.0, 1.0, 1.0, 1.0, 1.0, 1.0, 1.0, 1.0, 1.0, 1.0, 1.0, 1.0, 1.0, 1.0, 1.0, 1.0, 1.0, 1.0, 1.0, 1.0, 1.0, 1.0, 1.0, 1.0, 1.0, 1.0, 1.0, 1.0, 1.0, 1.0, 1.0, 1.0, 1.0, 1.0, 1.0, 1.0, 1.0, 1.0, 1.0, 1.0, 1.0, 1.0, 1.0, 1.0, 1.0, 1.0, 1.0, 1.0, 1.0, 1.0, 1.0, 1.0, 1.0, 1.0, 1.0, 1.0, 1.0, 1.0, 1.0, 1.0, 1.0, 1.0, 1.0, 1.0, 1.0, 1.0, 1.0, 1.0, 1.0, 1.0, 1.0, 1.0, 1.0, 1.0, 1.0, 1.0, 1.0, 1.0, 1.0, 1.0, 1.0, 1.0, 1.0, 1.0, 1.0, 1.0, 1.0, 1.0, 1.0, 1.0, 1.0, 1.0, 1.0, 1.0, 1.0, 1.0, 1.0, 1.0, 1.0, 1.0, 1.0, 1.0, 1.0, 1.0, 1.0, 1.0, 1.0, 1.0, 1.0, 1.0, 1.0, 1.0, 1.0, 1.0, 1.0, 1.0, 1.0, 1.0, 1.0, 1.0, 1.0, 1.0, 1.0, 1.0, 1.0, 1.0, 1.0, 1.0, 1.0, 1.0, 1.0, 1.0, 1.0, 1.0, 1.0, 1.0, 1.0, 1.0, 1.0, 1.0, 1.0, 1.0, 1.0, 1.0, 1.0, 1.0, 1.0, 1.0, 1.0, 1.0, 1.0, 1.0, 1.0, 1.0, 1.0, 1.0, 1.0, 1.0, 1.0, 1.0, 1.0, 1.0, 1.0, 1.0, 1.0, 1.0, 1.0, 1.0, 1.0, 1.0, 1.0, 1.0, 1.0, 1.0, 1.0, 1.0, 1.0, 1.0, 1.0, 1.0, 1.0, 1.0, 1.0, 1.0, 1.0, 1.0, 1.0, 1.0, 1.0, 1.0, 1.0, 1.0, 1.0, 1.0, 1.0, 1.0, 1.0, 1.0, 1.0, 1.0, 1.0, 1.0, 1.0, 1.0, 1.0, 1.0, 1.0, 1.0, 1.0, 1.0, 1.0, 1.0, 1.0, 1.0, 1.0, 1.0, 1.0, 1.0, 1.0, 1.0, 1.0, 1.0, 1.0, 1.0, 1.0, 1.0, 1.0, 1.0, 1.0, 1.0, 1.0, 1.0, 1.0, 1.0, 1.0, 1.0, 1.0, 1.0, 1.0, 1.0, 1.0, 1.0, 1.0, 1.0, 1.0, 1.0, 1.0, 1.0, 1.0, 1.0, 1.0, 1.0, 1.0, 1.0, 1.0, 1.0, 1.0, 1.0, 1.0, 1.0, 1.0, 1.0, 1.0, 1.0])
me_bridge_pillar.materials.append(mat_uv_basaltkit_1)
me_bridge_pillar.materials.append(mat_uv_basaltkit_2)
me_bridge_pillar.materials.append(mat_uv_flagstones_c12)
me_bridge_pillar.use_paint_bone_selection = False
me_bridge_pillar.use_paint_mask_vertex = True
me_bridge_pillar.update()
me_bridge_pillar_001 = bpy.data.meshes.new('Bridge_Pillar.001')
me_bridge_pillar_001.from_pydata([(-6.0, -6.0, -0.25), (-6.0, 6.0, -0.25), (0.0, 6.0, -0.6364), (2.0, 6.0, -0.3871), (-6.0, 4.0, -0.25), (-6.0, 2.0, -0.25), (-6.0, 0.0, -0.25), (-6.0, -2.0, -0.25), (-6.0, -4.0, -0.25), (-2.0, 6.0, -0.5941), (-4.0, 6.0, -0.5192), (2.0, 2.0, -0.4445), (2.0, 4.0, -0.4445), (-4.0, -6.0, -0.25), (-4.0, 6.0, -0.2694), (-2.0, 6.0, -0.3447), (0.0, 6.0, -0.3871), (-4.0, -6.0, -0.5), (-4.0, -4.0, -0.25), (-2.0, -2.0, -0.2694), (-4.0, -2.0, -0.25), (-2.0, 0.0, -0.3447), (-4.0, 0.0, -0.2694), (0.0, 2.0, -0.4445), (-2.0, 2.0, -0.3871), (-4.0, 2.0, -0.2873), (0.0, 4.0, -0.4445), (-2.0, 4.0, -0.3871), (-4.0, 4.0, -0.2873), (2.0, 4.0, -0.6934), (2.0, 2.0, -0.6934), (-6.0, -4.0, -0.5), (-6.0, -2.0, -0.5), (-6.0, 0.0, -0.5), (-6.0, 2.0, -0.5), (-6.0, 4.0, -0.5), (2.0, 6.0, -0.6364), (-6.0, 6.0, -0.5), (-6.0, -6.0, -0.5), (-4.0, -4.0, -0.5), (-2.0, -2.0, -0.5192), (-4.0, -2.0, -0.5), (-2.0, 0.0, -0.5941), (-4.0, 0.0, -0.5192), (0.0, 2.0, -0.6934), (-2.0, 2.0, -0.6364), (-4.0, 2.0, -0.537), (0.0, 4.0, -0.6934), (-2.0, 4.0, -0.6364), (-4.0, 4.0, -0.537), (2.012, 0.07503, -0.9261), (2.012, 2.013, -0.4904), (0.01235, 0.07503, -0.9261), (0.01235, 2.013, -0.4904), (2.012, 2.075, -0.7311), (2.012, 0.1367, -1.167), (0.01235, 0.1367, -1.167), (0.01235, 2.075, -0.7311), (-1.99, -4.021, -0.5967), (-3.96, -4.021, -0.256), (-1.993, -2.021, -0.6159), (-3.96, -2.021, -0.256), (-2.032, -4.021, -0.8431), (-4.003, -4.021, -0.5024), (-2.035, -2.021, -0.862), (-4.003, -2.021, -0.5024), (-2.017, -1.993, -0.5511), (-0.06254, 0.05003, -0.686), (-2.031, -0.003837, -0.3315), (-2.057, -1.957, -0.7951), (-0.102, 0.08608, -0.9295), (-2.07, 0.03224, -0.5751), (0.0, 0.0, -0.489), (-2.0, 0.0, -0.4466), (0.0, 2.0, -0.5464), (-2.0, 2.0, -0.489), (0.0, 0.0, -0.7383), (-2.0, 0.0, -0.696), (0.0, 2.0, -0.7953), (-2.0, 2.0, -0.7383), (-1.738, -1.949, -0.8486), (-1.688, -1.985, -0.6063), (-0.06068, -0.1658, -0.7072), (-0.1003, -0.1192, -0.9497), (-3.27, -6.0, -0.25), (-3.017, -4.0, -0.5), (-2.916, -4.0, -0.25), (-3.371, -6.0, -0.5)], [], [(26, 12, 3, 16), (32, 33, 43, 41), (43, 46, 45, 42), (23, 11, 12, 26), (5, 25, 28, 4), (25, 24, 27, 28), (24, 23, 26, 27), (6, 22, 25, 5), (22, 21, 24, 25), (7, 20, 22, 6), (20, 19, 21, 22), (8, 18, 20, 7), (65, 61, 60, 64), (33, 34, 46, 43), (0, 13, 18, 8), (45, 48, 47, 44), (4, 28, 14, 1), (28, 27, 15, 14), (27, 26, 16, 15), (46, 49, 48, 45), (34, 35, 49, 46), (44, 47, 29, 30), (47, 2, 36, 29), (41, 43, 42, 40), (21, 19, 40, 42), (31, 32, 41, 39), (61, 65, 63, 59), (38, 31, 39, 17), (39, 18, 86, 85), (35, 37, 10, 49), (49, 10, 9, 48), (48, 9, 2, 47), (63, 62, 58, 59), (71, 69, 66, 68), (71, 68, 67, 70), (57, 56, 52, 53), (57, 53, 51, 54), (11, 30, 29, 12), (12, 29, 36, 3), (52, 50, 51, 53), (56, 57, 54, 55), (56, 55, 50, 52), (50, 55, 54, 51), (23, 44, 30, 11), (59, 58, 60, 61), (63, 65, 64, 62), (58, 62, 64, 60), (86, 84, 87, 85), (20, 18, 39, 41), (41, 40, 19, 20), (82, 81, 80, 83), (82, 83, 70, 67), (77, 79, 78, 76), (73, 72, 74, 75), (77, 76, 72, 73), (74, 72, 76, 78), (24, 45, 44, 23), (24, 21, 42, 45), (75, 79, 77, 73), (75, 74, 78, 79), (66, 81, 82, 67, 68), (69, 71, 70, 83, 80), (69, 80, 81, 66), (17, 39, 85, 87), (13, 84, 86, 18)])
me_bridge_pillar_001.polygons.foreach_set('material_index', [1, 1, 1, 1, 1, 1, 1, 1, 1, 1, 1, 1, 1, 1, 1, 1, 1, 1, 1, 1, 1, 1, 1, 1, 0, 1, 1, 1, 0, 1, 1, 1, 1, 0, 0, 1, 1, 0, 0, 1, 1, 0, 0, 1, 1, 1, 0, 0, 0, 0, 0, 0, 1, 1, 0, 0, 0, 0, 0, 0, 1, 1, 0, 1, 1])
_uv = me_bridge_pillar_001.uv_layers.new(name='UVMap')
_uv.uv.foreach_set('vector', [1.0, 3.021, 2.01, 3.021, 2.01, 4.031, 1.0, 4.031, -2.031, -0.01035, -2.031, 1.0, -1.021, 1.0, -1.021, -0.01035, -1.021, 1.0, -1.021, 2.01, -0.01035, 2.01, -0.01035, 1.0, 1.0, 2.01, 2.01, 2.01, 2.01, 3.021, 1.0, 3.021, -2.031, 2.01, -1.021, 2.01, -1.021, 3.021, -2.031, 3.021, -1.021, 2.01, -0.01035, 2.01, -0.01035, 3.021, -1.021, 3.021, -0.01035, 2.01, 1.0, 2.01, 1.0, 3.021, -0.01035, 3.021, -2.031, 1.0, -1.021, 1.0, -1.021, 2.01, -2.031, 2.01, -1.021, 1.0, -0.01035, 1.0, -0.01035, 2.01, -1.021, 2.01, -2.031, -0.01035, -1.021, -0.01035, -1.021, 1.0, -2.031, 1.0, -1.021, -0.01035, -0.01035, -0.01035, -0.01035, 1.0, -1.021, 1.0, -2.031, -1.021, -1.021, -1.021, -1.021, -0.01035, -2.031, -0.01035, 0.1415, 0.6748, 0.05642, 0.6303, 0.4192, -0.04731, 0.5042, -0.00283, -2.031, 1.0, -2.031, 2.01, -1.021, 2.01, -1.021, 1.0, -2.031, -2.031, -1.021, -2.031, -1.021, -1.021, -2.031, -1.021, -0.01035, 2.01, -0.01035, 3.021, 1.0, 3.021, 1.0, 2.01, -2.031, 3.021, -1.021, 3.021, -1.021, 4.031, -2.031, 4.031, -1.021, 3.021, -0.01035, 3.021, -0.01035, 4.031, -1.021, 4.031, -0.01035, 3.021, 1.0, 3.021, 1.0, 4.031, -0.01035, 4.031, -1.021, 2.01, -1.021, 3.021, -0.01035, 3.021, -0.01035, 2.01, -2.031, 2.01, -2.031, 3.021, -1.021, 3.021, -1.021, 2.01, 1.0, 2.01, 1.0, 3.021, 2.01, 3.021, 2.01, 2.01, 1.0, 3.021, 1.0, 4.031, 2.01, 4.031, 2.01, 3.021, -1.021, -0.01035, -1.021, 1.0, -0.01035, 1.0, -0.01035, -0.01035, 0.1286, 0.5008, 0.1327, 0.9999, 0.07045, 0.9981, 0.06644, 0.499, -2.031, -1.021, -2.031, -0.01035, -1.021, -0.01035, -1.021, -1.021, 0.5893, 0.04271, 0.674, 0.08804, 0.3113, 0.7656, 0.2266, 0.7203, -2.031, -2.031, -2.031, -1.021, -1.021, -1.021, -1.021, -2.031, 0.1849, 0.9754, 0.1066, 1.0, 4.304e-05, 0.6601, 0.08831, 0.6672, -2.031, 3.021, -2.031, 4.031, -1.021, 4.031, -1.021, 3.021, -1.021, 3.021, -1.021, 4.031, -0.01035, 4.031, -0.01035, 3.021, -0.01035, 3.021, -0.01035, 4.031, 1.0, 4.031, 1.0, 3.021, 0.3115, 0.7658, 0.6742, 0.08815, 0.7589, 0.1335, 0.3962, 0.8111, 5.149e-05, 0.501, 0.004065, 0.001883, 0.06633, 5.151e-05, 0.06223, 0.4992, 5.149e-05, 0.501, 0.06223, 0.4992, 0.06633, 0.9981, 0.004195, 0.9999, 0.05154, 0.8972, 0.05154, 0.1028, 0.1508, 0.1028, 0.1508, 0.8972, 0.3501, 0.1028, 0.4495, 0.1028, 0.4495, 0.8972, 0.3501, 0.8972, 0.95, 0.525, 0.95, 0.475, 1.35, 0.475, 1.35, 0.525, 1.35, 0.525, 1.35, 0.475, 1.75, 0.475, 1.75, 0.525, 1.0, 1.0, 2.01, 1.0, 2.01, 2.01, 1.0, 2.01, 1.0, 1.0, 1.0, 2.01, 2.01, 2.01, 2.01, 1.0, 0.2504, 0.1028, 0.2504, 0.8972, 0.1511, 0.8972, 0.1511, 0.1028, 0.2506, 0.1028, 0.3499, 0.1028, 0.3499, 0.8972, 0.2506, 0.8972, 1.0, 2.01, 1.0, 2.01, 2.01, 2.01, 0.95, 0.525, -1.021, -1.021, -0.01035, -1.021, -0.01035, -0.01035, -1.021, -0.01035, -1.021, -1.021, -1.021, -0.01035, -0.01035, -0.01035, -0.01035, -1.021, 0.5044, -0.002727, 0.5887, 0.04342, 0.226, 0.7211, 0.1418, 0.675, 4.304e-05, 0.6601, 0.09667, 4.304e-05, 0.1849, 0.00712, 0.08831, 0.6672, 0.401, 0.764, 0.7408, 0.428, 0.7829, 0.4704, 0.4431, 0.8065, 0.4431, 0.8065, 0.1065, 1.146, 0.06451, 1.103, 0.401, 0.764, 0.0002193, 0.9925, 3.186e-05, 3.189e-05, 0.1015, 0.001572, 0.1015, 1.0, 0.5067, 0.525, 0.5088, 0.475, 0.55, 0.475, 0.55, 0.525, -0.01035, 1.0, -0.01035, 2.01, 1.0, 2.01, 1.0, 1.0, -0.01035, 1.0, 1.0, 1.0, 1.0, 2.01, -0.01035, 2.01, 0.06644, 0.499, 0.07058, 5.148e-05, 0.1327, 0.00188, 0.1286, 0.5008, 0.0002297, 0.9964, 3.522e-05, 3.522e-05, 0.1241, 0.003572, 0.1241, 1.0, 0.06417, 0.4992, 0.1263, 0.5007, 0.1282, 0.9999, 0.06611, 0.9984, 0.06417, 0.4992, 0.06597, 5.062e-05, 0.1282, 0.001594, 0.1263, 0.5007, 5.059e-05, 0.5008, 0.06222, 0.4993, 0.06407, 0.9984, 0.001851, 0.9999, 5.059e-05, 0.5008, 0.001992, 0.001591, 0.06407, 5.06e-05, 0.06222, 0.4993, -0.01035, -0.01035, 0.1582, -0.01035, 1.0, 0.8906, 1.0, 1.0, -0.01035, 1.0, -0.01035, -0.01035, -0.01035, 1.0, 1.0, 1.0, 1.0, 0.8959, 0.1531, -0.01035, 0.05, 0.475, 0.1147, 0.475, 0.1167, 0.525, 0.05, 0.525, -1.021, -2.031, -1.021, -1.021, -0.5239, -1.021, -0.7029, -2.031, -1.021, -2.031, -0.6519, -2.031, -0.4729, -1.021, -1.021, -1.021])
_ca = me_bridge_pillar_001.color_attributes.new('Attribute', 'BYTE_COLOR', 'CORNER')
_ca.data.foreach_set('color', [1.0, 1.0, 1.0, 1.0, 1.0, 1.0, 1.0, 1.0, 1.0, 1.0, 1.0, 1.0, 1.0, 1.0, 1.0, 1.0, 1.0, 1.0, 1.0, 1.0, 1.0, 1.0, 1.0, 1.0, 1.0, 1.0, 1.0, 1.0, 1.0, 1.0, 1.0, 1.0, 1.0, 1.0, 1.0, 1.0, 1.0, 1.0, 1.0, 1.0, 1.0, 1.0, 1.0, 1.0, 1.0, 1.0, 1.0, 1.0, 1.0, 1.0, 1.0, 1.0, 1.0, 1.0, 1.0, 1.0, 1.0, 1.0, 1.0, 1.0, 1.0, 1.0, 1.0, 1.0, 1.0, 1.0, 1.0, 1.0, 1.0, 1.0, 1.0, 1.0, 1.0, 1.0, 1.0, 1.0, 1.0, 1.0, 1.0, 1.0, 1.0, 1.0, 1.0, 1.0, 1.0, 1.0, 1.0, 1.0, 1.0, 1.0, 1.0, 1.0, 1.0, 1.0, 1.0, 1.0, 1.0, 1.0, 1.0, 1.0, 1.0, 1.0, 1.0, 1.0, 1.0, 1.0, 1.0, 1.0, 1.0, 1.0, 1.0, 1.0, 1.0, 1.0, 1.0, 1.0, 1.0, 1.0, 1.0, 1.0, 1.0, 1.0, 1.0, 1.0, 1.0, 1.0, 1.0, 1.0, 1.0, 1.0, 1.0, 1.0, 1.0, 1.0, 1.0, 1.0, 1.0, 1.0, 1.0, 1.0, 1.0, 1.0, 1.0, 1.0, 1.0, 1.0, 1.0, 1.0, 1.0, 1.0, 1.0, 1.0, 1.0, 1.0, 1.0, 1.0, 1.0, 1.0, 1.0, 1.0, 1.0, 1.0, 1.0, 1.0, 1.0, 1.0, 1.0, 1.0, 1.0, 1.0, 1.0, 1.0, 1.0, 1.0, 1.0, 1.0, 1.0, 1.0, 1.0, 1.0, 1.0, 1.0, 1.0, 1.0, 1.0, 1.0, 1.0, 1.0, 1.0, 1.0, 1.0, 1.0, 1.0, 1.0, 1.0, 1.0, 1.0, 1.0, 1.0, 1.0, 1.0, 1.0, 1.0, 1.0, 1.0, 1.0, 1.0, 1.0, 1.0, 1.0, 1.0, 1.0, 1.0, 1.0, 1.0, 1.0, 1.0, 1.0, 1.0, 1.0, 1.0, 1.0, 1.0, 1.0, 1.0, 1.0, 1.0, 1.0, 1.0, 1.0, 1.0, 1.0, 1.0, 1.0, 1.0, 1.0, 1.0, 1.0, 1.0, 1.0, 1.0, 1.0, 1.0, 1.0, 1.0, 1.0, 1.0, 1.0, 1.0, 1.0, 1.0, 1.0, 1.0, 1.0, 1.0, 1.0, 1.0, 1.0, 1.0, 1.0, 1.0, 1.0, 1.0, 1.0, 1.0, 1.0, 1.0, 1.0, 1.0, 1.0, 1.0, 1.0, 1.0, 1.0, 1.0, 1.0, 1.0, 1.0, 1.0, 1.0, 1.0, 1.0, 1.0, 1.0, 1.0, 1.0, 1.0, 1.0, 1.0, 1.0, 1.0, 1.0, 1.0, 1.0, 1.0, 1.0, 1.0, 1.0, 1.0, 1.0, 1.0, 1.0, 1.0, 1.0, 1.0, 1.0, 1.0, 1.0, 1.0, 1.0, 1.0, 1.0, 1.0, 1.0, 1.0, 1.0, 1.0, 1.0, 1.0, 1.0, 1.0, 1.0, 1.0, 1.0, 1.0, 1.0, 1.0, 1.0, 1.0, 1.0, 1.0, 1.0, 1.0, 1.0, 1.0, 1.0, 1.0, 1.0, 1.0, 1.0, 1.0, 1.0, 1.0, 1.0, 1.0, 1.0, 1.0, 1.0, 1.0, 1.0, 1.0, 1.0, 1.0, 1.0, 1.0, 1.0, 1.0, 1.0, 1.0, 1.0, 1.0, 1.0, 1.0, 1.0, 1.0, 1.0, 1.0, 1.0, 1.0, 1.0, 1.0, 1.0, 1.0, 1.0, 1.0, 1.0, 1.0, 1.0, 1.0, 1.0, 1.0, 1.0, 1.0, 1.0, 1.0, 1.0, 1.0, 1.0, 1.0, 1.0, 1.0, 1.0, 1.0, 1.0, 1.0, 1.0, 1.0, 1.0, 1.0, 1.0, 1.0, 1.0, 1.0, 1.0, 1.0, 1.0, 1.0, 1.0, 1.0, 1.0, 1.0, 1.0, 1.0, 1.0, 1.0, 1.0, 1.0, 1.0, 1.0, 1.0, 1.0, 1.0, 1.0, 1.0, 1.0, 1.0, 1.0, 1.0, 1.0, 1.0, 1.0, 1.0, 1.0, 1.0, 1.0, 1.0, 1.0, 1.0, 1.0, 1.0, 1.0, 1.0, 1.0, 1.0, 1.0, 1.0, 1.0, 1.0, 1.0, 1.0, 1.0, 1.0, 1.0, 1.0, 1.0, 1.0, 1.0, 1.0, 1.0, 1.0, 1.0, 1.0, 1.0, 1.0, 1.0, 1.0, 1.0, 1.0, 1.0, 1.0, 1.0, 1.0, 1.0, 1.0, 1.0, 1.0, 1.0, 1.0, 1.0, 1.0, 1.0, 1.0, 1.0, 1.0, 1.0, 1.0, 1.0, 1.0, 1.0, 1.0, 1.0, 1.0, 1.0, 1.0, 1.0, 1.0, 1.0, 1.0, 1.0, 1.0, 1.0, 1.0, 1.0, 1.0, 1.0, 1.0, 1.0, 1.0, 1.0, 1.0, 1.0, 1.0, 1.0, 1.0, 1.0, 1.0, 1.0, 1.0, 1.0, 1.0, 1.0, 1.0, 1.0, 1.0, 1.0, 1.0, 1.0, 1.0, 1.0, 1.0, 1.0, 1.0, 1.0, 1.0, 1.0, 1.0, 1.0, 1.0, 1.0, 1.0, 1.0, 1.0, 1.0, 1.0, 1.0, 1.0, 1.0, 1.0, 1.0, 1.0, 1.0, 1.0, 1.0, 1.0, 1.0, 1.0, 1.0, 1.0, 1.0, 1.0, 1.0, 1.0, 1.0, 1.0, 1.0, 1.0, 1.0, 1.0, 1.0, 1.0, 1.0, 1.0, 1.0, 1.0, 1.0, 1.0, 1.0, 1.0, 1.0, 1.0, 1.0, 1.0, 1.0, 1.0, 1.0, 1.0, 1.0, 1.0, 1.0, 1.0, 1.0, 1.0, 1.0, 1.0, 1.0, 1.0, 1.0, 1.0, 1.0, 1.0, 1.0, 1.0, 1.0, 1.0, 1.0, 1.0, 1.0, 1.0, 1.0, 1.0, 1.0, 1.0, 1.0, 1.0, 1.0, 1.0, 1.0, 1.0, 1.0, 1.0, 1.0, 1.0, 1.0, 1.0, 1.0, 1.0, 1.0, 1.0, 1.0, 1.0, 1.0, 1.0, 1.0, 1.0, 1.0, 1.0, 1.0, 1.0, 1.0, 1.0, 1.0, 1.0, 1.0, 1.0, 1.0, 1.0, 1.0, 1.0, 1.0, 1.0, 1.0, 1.0, 1.0, 1.0, 1.0, 1.0, 1.0, 1.0, 1.0, 1.0, 1.0, 1.0, 1.0, 1.0, 1.0, 1.0, 1.0, 1.0, 1.0, 1.0, 1.0, 1.0, 1.0, 1.0, 1.0, 1.0, 1.0, 1.0, 1.0, 1.0, 1.0, 1.0, 1.0, 1.0, 1.0, 1.0, 1.0, 1.0, 1.0, 1.0, 1.0, 1.0, 1.0, 1.0, 1.0, 1.0, 1.0, 1.0, 1.0, 1.0, 1.0, 1.0, 1.0, 1.0, 1.0, 1.0, 1.0, 1.0, 1.0, 1.0, 1.0, 1.0, 1.0, 1.0, 1.0, 1.0, 1.0, 1.0, 1.0, 1.0, 1.0, 1.0, 1.0, 1.0, 1.0, 1.0, 1.0, 1.0, 1.0, 1.0, 1.0, 1.0, 1.0, 1.0, 1.0, 1.0, 1.0, 1.0, 1.0, 1.0, 1.0, 1.0, 1.0, 1.0, 1.0, 1.0, 1.0, 1.0, 1.0, 1.0, 1.0, 1.0, 1.0, 1.0, 1.0, 1.0, 1.0, 1.0, 1.0, 1.0, 1.0, 1.0, 1.0, 1.0, 1.0, 1.0, 1.0, 1.0, 1.0, 1.0, 1.0, 1.0, 1.0, 1.0, 1.0, 1.0, 1.0, 1.0, 1.0, 1.0, 1.0, 1.0, 1.0, 1.0, 1.0, 1.0, 1.0, 1.0, 1.0, 1.0, 1.0, 1.0, 1.0, 1.0, 1.0, 1.0, 1.0, 1.0, 1.0, 1.0, 1.0, 1.0, 1.0, 1.0, 1.0, 1.0, 1.0, 1.0, 1.0, 1.0, 1.0, 1.0, 1.0, 1.0, 1.0, 1.0, 1.0, 1.0, 1.0, 1.0, 1.0, 1.0, 1.0, 1.0, 1.0, 1.0, 1.0, 1.0, 1.0, 1.0, 1.0, 1.0, 1.0, 1.0, 1.0, 1.0, 1.0, 1.0, 1.0, 1.0, 1.0, 1.0, 1.0, 1.0, 1.0, 1.0, 1.0, 1.0, 1.0, 1.0, 1.0, 1.0, 1.0, 1.0, 1.0, 1.0, 1.0, 1.0, 1.0, 1.0, 1.0, 1.0, 1.0, 1.0, 1.0, 1.0, 1.0, 1.0, 1.0, 1.0, 1.0, 1.0, 1.0, 1.0, 1.0, 1.0, 1.0, 1.0, 1.0, 1.0, 1.0, 1.0, 1.0, 1.0, 1.0, 1.0, 1.0, 1.0, 1.0, 1.0, 1.0, 1.0, 1.0, 1.0, 1.0, 1.0, 1.0, 1.0, 1.0, 1.0, 1.0, 1.0, 1.0, 1.0, 1.0, 1.0, 1.0, 1.0, 1.0, 1.0, 1.0, 1.0, 1.0, 1.0, 1.0, 1.0, 1.0, 1.0, 1.0, 1.0, 1.0, 1.0, 1.0, 1.0, 1.0, 1.0, 1.0, 1.0, 1.0, 1.0, 1.0, 1.0, 1.0, 1.0, 1.0, 1.0, 1.0, 1.0, 1.0, 1.0, 1.0, 1.0, 1.0, 1.0, 1.0, 1.0, 1.0, 1.0, 1.0, 1.0, 1.0, 1.0, 1.0, 1.0, 1.0, 1.0, 1.0, 1.0, 1.0, 1.0, 1.0, 1.0, 1.0, 1.0, 1.0, 1.0, 1.0, 1.0, 1.0, 1.0, 1.0, 1.0, 1.0, 1.0, 1.0, 1.0, 1.0, 1.0, 1.0, 1.0, 1.0, 1.0, 1.0, 1.0, 1.0, 1.0, 1.0, 1.0, 1.0, 1.0, 1.0, 1.0, 1.0, 1.0, 1.0, 1.0, 1.0, 1.0, 1.0, 1.0, 1.0, 1.0, 1.0, 1.0, 1.0, 1.0, 1.0, 1.0, 1.0, 1.0, 1.0, 1.0, 1.0, 1.0, 1.0, 1.0, 1.0, 1.0, 1.0, 1.0, 1.0, 1.0, 1.0, 1.0, 1.0, 1.0, 1.0, 1.0, 1.0, 1.0, 1.0, 1.0, 1.0, 1.0, 1.0, 1.0, 1.0, 1.0, 1.0, 1.0, 1.0, 1.0, 1.0, 1.0, 1.0, 1.0, 1.0, 1.0])
me_bridge_pillar_001.materials.append(mat_uv_basaltkit_1)
me_bridge_pillar_001.materials.append(mat_uv_flagstones_c12)
me_bridge_pillar_001.use_paint_bone_selection = False
me_bridge_pillar_001.use_paint_mask_vertex = True
me_bridge_pillar_001.update()
me_cube = bpy.data.meshes.new('Cube')
me_cube.from_pydata([(-4.0, -1.0, -0.5), (-4.0, -1.0, 0.0), (-4.0, 0.5, -0.5), (-4.0, 0.5, 0.0), (0.0, -1.0, -0.5), (0.0, -1.0, 0.0), (0.0, 0.5, -0.5), (0.0, 0.5, 0.0)], [], [(0, 1, 3, 2), (2, 3, 7, 6), (6, 7, 5, 4), (4, 5, 1, 0), (2, 6, 4, 0), (7, 3, 1, 5)])
_uv = me_cube.uv_layers.new(name='UVMap')
_uv.uv.foreach_set('vector', [0.288, 0.4152, 0.288, 0.5848, 0.712, 0.5848, 0.712, 0.4152, -0.3479, 0.4152, -0.3479, 0.5848, 1.348, 0.5848, 1.348, 0.4152, 0.712, 0.4152, 0.712, 0.5848, 0.288, 0.5848, 0.288, 0.4152, 1.348, 0.4152, 1.348, 0.5848, -0.3479, 0.5848, -0.3479, 0.4152, -0.08661, 0.7078, 1.094, 0.7078, 1.094, 0.2649, -0.08661, 0.2649, 1.094, 0.7078, -0.08661, 0.7078, -0.08661, 0.2649, 1.094, 0.2649])
me_cube.materials.append(mat_uv_planks_c12)
me_cube.update()
me_cube_001 = bpy.data.meshes.new('Cube.001')
me_cube_001.from_pydata([(-7.0, 0.0, -3.0), (-7.0, 12.0, -3.0), (7.0, 0.0, -3.0), (6.0, -5.96e-08, 0.0), (7.0, 12.0, -3.0), (6.0, 12.0, 0.0), (-7.0, 0.0, 0.0), (-7.0, 12.0, 0.0), (7.0, 12.0, 0.0), (7.0, 0.0, 0.0), (-6.0, 12.0, 0.0), (-6.0, 0.0, 0.0), (6.0, 12.0, -0.25), (6.0, -5.96e-08, -0.25), (-6.0, 0.0, -0.25), (-6.0, 12.0, -0.25), (5.828, 12.0, -3.0), (5.0, 12.0, -3.828), (-5.0, 12.0, -3.828), (-5.828, 12.0, -3.0), (-5.828, 0.0, -3.0), (-5.0, 0.0, -3.828), (5.0, 0.0, -3.828), (5.828, 0.0, -3.0), (5.0, 12.0, -5.0), (-5.0, 12.0, -5.0), (-5.0, 0.0, -5.0), (5.0, 0.0, -5.0), (4.0, 12.0, -5.0), (1.0, 11.5, -4.0), (-1.0, 11.5, -4.0), (-4.0, 12.0, -5.0), (-4.0, 0.0, -5.0), (-1.0, 0.5, -4.0), (1.0, 0.5, -4.0), (4.0, 0.0, -5.0), (1.0, 12.0, -5.0), (-1.0, 12.0, -5.0), (-1.0, 0.0, -5.0), (1.0, 0.0, -5.0)], [], [(8, 4, 5), (6, 7, 1, 0), (6, 0, 11), (8, 9, 2, 4), (10, 11, 14, 15), (20, 0, 1, 19), (11, 10, 7, 6), (5, 3, 9, 8), (2, 9, 3), (1, 7, 10), (12, 15, 14, 13), (3, 5, 12, 13), (11, 0, 14), (2, 14, 23), (14, 2, 13), (13, 2, 3), (5, 4, 12), (1, 12, 19), (12, 1, 15), (15, 1, 10), (12, 4, 16), (12, 16, 17), (12, 17, 18), (12, 18, 19), (14, 0, 20), (14, 20, 21), (14, 21, 22), (14, 22, 23), (2, 23, 16, 4), (23, 22, 17, 16), (25, 18, 31), (21, 20, 19, 18), (32, 26, 25, 31), (21, 18, 25, 26), (27, 22, 35), (17, 22, 27, 24), (21, 26, 32), (21, 32, 33), (22, 21, 33, 34), (22, 34, 35), (27, 35, 28, 24), (35, 34, 29, 28), (34, 33, 30, 29), (33, 32, 31, 30), (17, 24, 28), (17, 28, 29), (18, 17, 29, 30), (18, 30, 31), (30, 37, 36, 29), (31, 37, 30), (29, 36, 28), (33, 34, 39, 38), (34, 35, 39), (32, 33, 38)])
me_cube_001.polygons.foreach_set('material_index', [0, 0, 0, 0, 0, 0, 0, 0, 0, 0, 1, 0, 0, 0, 0, 0, 0, 0, 0, 0, 0, 0, 0, 0, 0, 0, 0, 0, 0, 0, 0, 0, 0, 0, 0, 0, 0, 0, 0, 0, 0, 0, 0, 0, 0, 0, 0, 0, 0, 0, 0, 0, 0, 0])
_uv = me_cube_001.uv_layers.new(name='UVMap')
_uv.uv.foreach_set('vector', [1.9, 0.5, 1.9, -0.1, 1.7, 0.5, -1.9, 0.5, 0.5, 0.5, 0.5, -0.1, -1.9, -0.1, -0.9, 0.5, -0.9, -0.1, -0.7, 0.5, 0.5, 0.5, -1.9, 0.5, -1.9, -0.1, 0.5, -0.1, 0.5, 0.5, -1.9, 0.5, -1.9, 0.45, 0.5, 0.45, -0.6657, -1.9, -0.9, -1.9, -0.9, 0.5, -0.6657, 0.5, -0.7, -1.9, -0.7, 0.5, -0.9, 0.5, -0.9, -1.9, 1.7, 0.5, 1.7, -1.9, 1.9, -1.9, 1.9, 0.5, 1.9, -0.1, 1.9, 0.5, 1.7, 0.5, -0.9, -0.1, -0.9, 0.5, -0.7, 0.5, 4.0, -4.0, -2.0, -4.0, -2.0, -10.0, 4.0, -10.0, -1.9, 0.5, 0.5, 0.5, 0.5, 0.45, -1.9, 0.45, -0.7, 0.5, -0.9, -0.1, -0.7, 0.45, 1.9, -0.1, -0.7, 0.45, 1.666, -0.1, -0.7, 0.45, 1.9, -0.1, 1.7, 0.45, 1.7, 0.45, 1.9, -0.1, 1.7, 0.5, 1.7, 0.5, 1.9, -0.1, 1.7, 0.45, -0.9, -0.1, 1.7, 0.45, -0.6657, -0.1, 1.7, 0.45, -0.9, -0.1, -0.7, 0.45, -0.7, 0.45, -0.9, -0.1, -0.7, 0.5, 1.7, 0.45, 1.9, -0.1, 1.666, -0.1, 1.7, 0.45, 1.666, -0.1, 1.5, -0.2657, 1.7, 0.45, 1.5, -0.2657, -0.5, -0.2657, 1.7, 0.45, -0.5, -0.2657, -0.6657, -0.1, -0.7, 0.45, -0.9, -0.1, -0.6657, -0.1, -0.7, 0.45, -0.6657, -0.1, -0.5, -0.2657, -0.7, 0.45, -0.5, -0.2657, 1.5, -0.2657, -0.7, 0.45, 1.5, -0.2657, 1.666, -0.1, 1.9, -1.9, 1.666, -1.9, 1.666, 0.5, 1.9, 0.5, 1.666, -1.9, 1.5, -1.9, 1.5, 0.5, 1.666, 0.5, -0.5, -0.5, -0.5, -0.2657, -0.1, -0.5, -0.5, -1.9, -0.6657, -1.9, -0.6657, 0.5, -0.5, 0.5, -0.1, -1.9, -0.5, -1.9, -0.5, 0.5, -0.1, 0.5, -1.9, -0.2657, 0.5, -0.2657, 0.5, -0.5, -1.9, -0.5, 1.5, -0.5, 1.5, -0.2657, 1.1, -0.5, 0.5, -0.2657, -1.9, -0.2657, -1.9, -0.5, 0.5, -0.5, -0.5, -0.2657, -0.5, -0.5, -0.1, -0.5, -0.5, -0.2657, -0.1, -0.5, 0.3, -0.5, 1.5, -0.2657, -0.5, -0.2657, 0.3, -0.5, 0.7, -0.5, 1.5, -0.2657, 0.7, -0.5, 1.1, -0.5, 1.5, -1.9, 1.1, -1.9, 1.1, 0.5, 1.5, 0.5, 1.1, -1.9, 0.7, -1.9, 0.7, 0.5, 1.1, 0.5, 0.7, -1.9, 0.3, -1.9, 0.3, 0.5, 0.7, 0.5, 0.3, -1.9, -0.1, -1.9, -0.1, 0.5, 0.3, 0.5, 1.5, -0.2657, 1.5, -0.5, 1.1, -0.5, 1.5, -0.2657, 1.1, -0.5, 0.7, -0.5, -0.5, -0.2657, 1.5, -0.2657, 0.7, -0.5, 0.3, -0.5, -0.5, -0.2657, 0.3, -0.5, -0.1, -0.5, 0.3, -0.3, 0.3, -0.5, 0.7, -0.5, 0.7, -0.3, -0.3, -0.5, 0.3, -0.5, 0.3, -0.3, 0.7, -0.3, 0.7, -0.5, 1.3, -0.5, -0.1, 0.6333, 0.3, 0.6333, 0.3, 0.4333, -0.1, 0.4333, 0.3, 0.6333, 0.9, 0.4333, 0.3, 0.4333, -0.7, 0.4333, -0.1, 0.6333, -0.1, 0.4333])
me_cube_001.materials.append(mat_uv_basaltkit_1)
me_cube_001.materials.append(mat_uv_planks_c12)
me_cube_001.update()
me_cube_002 = bpy.data.meshes.new('Cube.002')
me_cube_002.from_pydata([(-7.0, 4.0, 0.0), (5.0, 4.0, -5.0), (5.0, 0.0, -5.0), (-5.0, 4.0, -10.0), (5.0, 4.0, -10.0), (-5.0, 0.0, -10.0), (5.0, 0.0, -10.0), (-7.0, 0.0, -3.0), (-5.0, 0.0, -5.0), (-5.828, 0.0, -3.0), (-5.0, 0.0, -3.828), (7.0, 0.0, -3.0), (5.0, 0.0, -3.828), (5.828, 0.0, -3.0), (7.0, 4.0, -3.0), (5.828, 4.0, -3.0), (5.0, 4.0, -3.828), (-5.0, 4.0, -5.0), (-7.0, 4.0, -3.0), (-5.0, 4.0, -3.828), (-5.828, 4.0, -3.0), (6.0, 0.0, 0.0), (6.0, 4.0, 0.0), (-7.0, 0.0, 0.0), (7.0, 4.0, 0.0), (7.0, 0.0, 0.0), (-6.0, 4.0, 0.0), (-6.0, 0.0, 0.0), (6.0, 4.0, -0.25), (6.0, 0.0, -0.25), (-6.0, 0.0, -0.25), (-6.0, 4.0, -0.25), (7.0, 4.0, 0.75), (7.0, 0.0, 0.75), (-6.0, 0.0, 0.75), (-7.0, 0.0, 0.75), (6.0, 4.0, 0.75), (6.0, 0.0, 0.75), (-6.0, 4.0, 0.75), (-7.0, 4.0, 0.75)], [], [(24, 25, 11, 14), (23, 0, 18, 7), (8, 17, 3, 5), (3, 4, 6, 5), (1, 2, 6, 4), (2, 8, 5, 6), (17, 1, 4, 3), (17, 8, 10, 19), (19, 10, 9, 20), (20, 9, 7, 18), (2, 1, 16, 12), (12, 16, 15, 13), (13, 15, 14, 11), (26, 27, 30, 31), (23, 27, 34, 35), (24, 22, 36, 32), (28, 31, 30, 29), (21, 22, 28, 29), (34, 38, 39, 35), (36, 37, 33, 32), (0, 23, 35, 39), (21, 25, 33, 37), (22, 21, 37, 36), (26, 0, 39, 38), (25, 24, 32, 33), (27, 26, 38, 34)])
me_cube_002.polygons.foreach_set('material_index', [1, 1, 1, 0, 1, 1, 1, 0, 0, 0, 0, 0, 0, 0, 1, 1, 2, 0, 0, 0, 1, 1, 1, 1, 1, 1])
_uv = me_cube_002.uv_layers.new(name='UVMap')
_uv.uv.foreach_set('vector', [1.015, 0.8142, -0.007553, 0.8142, -0.007553, 0.04751, 1.015, 0.04751, -0.007553, 0.8142, 1.015, 0.8142, 1.015, 0.04751, -0.007552, 0.04751, -1.5, 1.0, -0.7, 1.0, -0.7, 0.0, -1.5, 0.0, -0.5, -0.7, 1.5, -0.7, 1.5, -1.5, -0.5, -1.5, -0.7, 1.0, -1.5, 1.0, -1.5, 0.0, -0.7, 0.0, 1.5, 1.0, -0.5, 1.0, -0.5, 0.0, 1.5, 0.0, -0.5, 1.0, 1.5, 1.0, 1.5, 0.0, -0.5, 0.0, -0.7, 3.5, -1.5, 3.5, -1.5, 3.734, -0.7, 3.734, -0.5, -0.7, -0.5, -1.5, -0.6657, -1.5, -0.6657, -0.7, -0.6657, -0.7, -0.6657, -1.5, -0.9, -1.5, -0.9, -0.7, -1.5, 3.5, -0.7, 3.5, -0.7, 3.734, -1.5, 3.734, 1.5, -1.5, 1.5, -0.7, 1.666, -0.7, 1.666, -1.5, 1.666, -1.5, 1.666, -0.7, 1.9, -0.7, 1.9, -1.5, -0.7, 4.5, -1.5, 4.5, -1.5, 4.45, -0.7, 4.45, 0.6352, 0.8555, 0.8352, 0.8555, 0.8352, 1.005, 0.6352, 1.005, 3.435, 0.8555, 3.235, 0.8555, 3.235, 1.005, 3.435, 1.005, 4.0, -2.0, -2.0, -2.0, -2.0, -4.0, 4.0, -4.0, -1.5, 4.5, -0.7, 4.5, -0.7, 4.45, -1.5, 4.45, -0.7, -1.5, -0.7, -0.7, -0.9, -0.7, -0.9, -1.5, 1.7, -0.7, 1.7, -1.5, 1.9, -1.5, 1.9, -0.7, 1.015, 0.8142, -0.007553, 0.8142, -0.007553, 1.006, 1.015, 1.006, 3.235, 0.8555, 3.435, 0.8555, 3.435, 1.005, 3.235, 1.005, 0.8352, 0.8555, 0.03516, 0.8555, 0.03516, 1.005, 0.8352, 1.005, 0.8352, 0.8555, 0.6352, 0.8555, 0.6352, 1.005, 0.8352, 1.005, -0.007553, 0.8142, 1.015, 0.8142, 1.015, 1.006, -0.007553, 1.006, 0.03516, 0.8555, 0.8352, 0.8555, 0.8352, 1.005, 0.03516, 1.005])
me_cube_002.materials.append(mat_uv_basaltkit_1)
me_cube_002.materials.append(mat_uv_basaltkit_2)
me_cube_002.materials.append(mat_uv_planks_c12)
me_cube_002.update()
me_bridge_pillar_004 = bpy.data.meshes.new('Bridge_Pillar.004')
me_bridge_pillar_004.from_pydata([(0.0, -6.47, 0.0), (0.0, 6.47, 0.0), (-44.0, -6.47, 0.0), (-44.0, 6.47, 0.0), (0.0, -6.47, -10.0), (0.0, 6.47, -10.0), (-44.0, -6.47, -10.0), (-44.0, 6.47, -10.0), (-44.0, 6.47, -5.0), (0.0, 6.47, -5.0), (0.0, -6.47, -5.0), (-44.0, -6.47, -5.0), (-32.0, 6.47, -6.0), (-12.0, 6.47, -6.0), (-12.0, -6.47, -6.0), (-32.0, -6.47, -6.0)], [], [(1, 3, 2, 0), (2, 11, 10, 0), (1, 9, 8, 3), (14, 13, 5, 4), (5, 13, 9), (6, 15, 11), (10, 14, 4), (11, 15, 14, 10), (8, 12, 7), (9, 13, 12, 8), (6, 7, 12, 15), (15, 12, 13, 14)])
me_bridge_pillar_004.polygons.foreach_set('material_index', [0, 1, 1, 0, 0, 0, 0, 0, 0, 0, 0, 0])
_uv = me_bridge_pillar_004.uv_layers.new(name='UVMap')
_uv.uv.foreach_set('vector', [4.9, 1.9, -3.9, 1.9, -3.9, -0.9, 4.9, -0.9, -3.9, 1.0, -3.9, 0.0, 4.9, 0.0, 4.9, 1.0, 4.9, 1.0, 4.9, 0.0, -3.9, 0.0, -3.9, 1.0, 2.5, -0.9, 2.5, 1.9, 4.9, 1.9, 4.9, -0.9, 4.9, 0.5, 2.5, 1.3, 4.9, 1.5, -3.9, 0.5, -1.5, 1.3, -3.9, 1.5, 4.9, 1.5, 2.5, 1.3, 4.9, 0.5, -3.9, 1.5, -1.5, 1.3, 2.5, 1.3, 4.9, 1.5, -3.9, 1.5, -1.5, 1.3, -3.9, 0.5, 4.9, 1.5, 2.5, 1.3, -1.5, 1.3, -3.9, 1.5, -3.9, -0.9, -3.9, 1.9, -1.5, 1.9, -1.5, -0.9, -1.5, -0.9, -1.5, 1.9, 2.5, 1.9, 2.5, -0.9])
_ca = me_bridge_pillar_004.color_attributes.new('Attribute', 'BYTE_COLOR', 'CORNER')
_ca.data.foreach_set('color', [1.0, 1.0, 1.0, 1.0, 1.0, 1.0, 1.0, 1.0, 1.0, 1.0, 1.0, 1.0, 1.0, 1.0, 1.0, 1.0, 1.0, 1.0, 1.0, 1.0, 1.0, 1.0, 1.0, 1.0, 1.0, 1.0, 1.0, 1.0, 1.0, 1.0, 1.0, 1.0, 1.0, 1.0, 1.0, 1.0, 1.0, 1.0, 1.0, 1.0, 1.0, 1.0, 1.0, 1.0, 1.0, 1.0, 1.0, 1.0, 1.0, 1.0, 1.0, 1.0, 1.0, 1.0, 1.0, 1.0, 1.0, 1.0, 1.0, 1.0, 1.0, 1.0, 1.0, 1.0, 1.0, 1.0, 1.0, 1.0, 1.0, 1.0, 1.0, 1.0, 1.0, 1.0, 1.0, 1.0, 1.0, 1.0, 1.0, 1.0, 1.0, 1.0, 1.0, 1.0, 1.0, 1.0, 1.0, 1.0, 1.0, 1.0, 1.0, 1.0, 1.0, 1.0, 1.0, 1.0, 1.0, 1.0, 1.0, 1.0, 1.0, 1.0, 1.0, 1.0, 1.0, 1.0, 1.0, 1.0, 1.0, 1.0, 1.0, 1.0, 1.0, 1.0, 1.0, 1.0, 1.0, 1.0, 1.0, 1.0, 1.0, 1.0, 1.0, 1.0, 1.0, 1.0, 1.0, 1.0, 1.0, 1.0, 1.0, 1.0, 1.0, 1.0, 1.0, 1.0, 1.0, 1.0, 1.0, 1.0, 1.0, 1.0, 1.0, 1.0, 1.0, 1.0, 1.0, 1.0, 1.0, 1.0, 1.0, 1.0, 1.0, 1.0, 1.0, 1.0, 1.0, 1.0, 1.0, 1.0, 1.0, 1.0, 1.0, 1.0, 1.0, 1.0, 1.0, 1.0, 1.0, 1.0, 1.0, 1.0, 1.0, 1.0, 1.0, 1.0])
me_bridge_pillar_004.materials.append(mat_uv_basaltkit_1)
me_bridge_pillar_004.materials.append(mat_uv_basaltkit_4)
me_bridge_pillar_004.materials.append(mat_uv_flagstones_c12)
me_bridge_pillar_004.use_mirror_x = True
me_bridge_pillar_004.use_paint_bone_selection = False
me_bridge_pillar_004.use_paint_mask_vertex = True
me_bridge_pillar_004.update()
me_cube_006 = bpy.data.meshes.new('Cube.006')
me_cube_006.from_pydata([(-4.0, -1.0, -0.5), (-4.0, -1.0, 0.0), (-4.0, 0.5, -0.5), (-4.0, 0.5, 0.0), (0.0, -1.0, -0.5), (0.0, -1.0, 0.0), (0.0, 0.5, -0.5), (0.0, 0.5, 0.0)], [], [(0, 1, 3, 2), (2, 3, 7, 6), (6, 7, 5, 4), (4, 5, 1, 0), (2, 6, 4, 0), (7, 3, 1, 5)])
_uv = me_cube_006.uv_layers.new(name='UVMap')
_uv.uv.foreach_set('vector', [0.288, 0.4152, 0.288, 0.5848, 0.712, 0.5848, 0.712, 0.4152, -0.3479, 0.4152, -0.3479, 0.5848, 1.348, 0.5848, 1.348, 0.4152, 0.712, 0.4152, 0.712, 0.5848, 0.288, 0.5848, 0.288, 0.4152, 1.348, 0.4152, 1.348, 0.5848, -0.3479, 0.5848, -0.3479, 0.4152, -0.08661, 0.7078, 1.094, 0.7078, 1.094, 0.2649, -0.08661, 0.2649, 1.094, 0.7078, -0.08661, 0.7078, -0.08661, 0.2649, 1.094, 0.2649])
me_cube_006.materials.append(mat_uv_planks_c12)
me_cube_006.update()
me_cube_007 = bpy.data.meshes.new('Cube.007')
me_cube_007.from_pydata([(-4.0, -3.5, -0.5), (-4.0, -3.5, 0.0), (-4.0, 0.0, -0.5), (-4.0, 0.0, 0.0), (1.093e-07, -3.5, -0.5), (1.093e-07, -3.5, 0.0), (2.186e-08, 0.0, -0.5), (2.186e-08, 0.0, 0.0)], [], [(0, 1, 3, 2), (2, 3, 7, 6), (6, 7, 5, 4), (4, 5, 1, 0), (2, 6, 4, 0), (7, 3, 1, 5)])
_uv = me_cube_007.uv_layers.new(name='UVMap')
_uv.uv.foreach_set('vector', [0.288, 0.4152, 0.288, 0.5848, 0.712, 0.5848, 0.712, 0.4152, -0.3479, 0.4152, -0.3479, 0.5848, 1.348, 0.5848, 1.348, 0.4152, 0.712, 0.4152, 0.712, 0.5848, 0.288, 0.5848, 0.288, 0.4152, 1.348, 0.4152, 1.348, 0.5848, -0.3479, 0.5848, -0.3479, 0.4152, -0.08661, 0.9846, 1.094, 0.9846, 1.094, -0.01192, -0.08661, -0.01192, 1.094, 0.9846, -0.08661, 0.9846, -0.08661, -0.01192, 1.094, -0.01192])
me_cube_007.materials.append(mat_uv_planks_c12)
me_cube_007.update()
me_cube_008 = bpy.data.meshes.new('Cube.008')
me_cube_008.from_pydata([(-4.0, -1.0, -0.5), (-4.0, -1.0, 0.0), (-4.0, 0.5, -0.5), (-4.0, 0.5, 0.0), (0.0, -1.0, -0.5), (0.0, -1.0, 0.0), (0.0, 0.5, -0.5), (0.0, 0.5, 0.0)], [], [(0, 1, 3, 2), (2, 3, 7, 6), (6, 7, 5, 4), (4, 5, 1, 0), (2, 6, 4, 0), (7, 3, 1, 5)])
me_cube_008.polygons.foreach_set('use_smooth', [True] * 6)
_uv = me_cube_008.uv_layers.new(name='UVMap')
_uv.uv.foreach_set('vector', [0.288, 0.4152, 0.288, 0.5848, 0.712, 0.5848, 0.712, 0.4152, -0.3479, 0.4152, -0.3479, 0.5848, 1.348, 0.5848, 1.348, 0.4152, 0.712, 0.4152, 0.712, 0.5848, 0.288, 0.5848, 0.288, 0.4152, 1.348, 0.4152, 1.348, 0.5848, -0.3479, 0.5848, -0.3479, 0.4152, -0.08661, 0.7078, 1.094, 0.7078, 1.094, 0.2649, -0.08661, 0.2649, 1.094, 0.7078, -0.08661, 0.7078, -0.08661, 0.2649, 1.094, 0.2649])
me_cube_008.materials.append(mat_uv_planks_c12)
me_cube_008.update()
me_cube_009 = bpy.data.meshes.new('Cube.009')
me_cube_009.from_pydata([(-4.0, -3.5, -0.5), (-4.0, -3.5, 0.0), (-4.0, 0.0, -0.5), (-4.0, 0.0, 0.0), (1.093e-07, -3.5, -0.5), (1.093e-07, -3.5, 0.0), (2.186e-08, 0.0, -0.5), (2.186e-08, 0.0, 0.0)], [], [(0, 1, 3, 2), (2, 3, 7, 6), (6, 7, 5, 4), (4, 5, 1, 0), (2, 6, 4, 0), (7, 3, 1, 5)])
_uv = me_cube_009.uv_layers.new(name='UVMap')
_uv.uv.foreach_set('vector', [0.288, 0.4152, 0.288, 0.5848, 0.712, 0.5848, 0.712, 0.4152, -0.3479, 0.4152, -0.3479, 0.5848, 1.348, 0.5848, 1.348, 0.4152, 0.712, 0.4152, 0.712, 0.5848, 0.288, 0.5848, 0.288, 0.4152, 1.348, 0.4152, 1.348, 0.5848, -0.3479, 0.5848, -0.3479, 0.4152, -0.08661, 0.9846, 1.094, 0.9846, 1.094, -0.01192, -0.08661, -0.01192, 1.094, 0.9846, -0.08661, 0.9846, -0.08661, -0.01192, 1.094, -0.01192])
me_cube_009.materials.append(mat_uv_planks_c12)
me_cube_009.update()
me_bridge_pillar_002 = bpy.data.meshes.new('Bridge_Pillar.002')
me_bridge_pillar_002.from_pydata([(-6.0, -6.0, -0.6093), (-6.0, 6.0, -0.3599), (6.0, -6.0, -0.25), (6.0, 6.0, -0.25), (-6.0, 4.0, -0.3599), (-6.0, 2.0, -0.3164), (-6.0, 0.0, -0.3191), (-6.0, -2.0, -0.5032), (-6.0, -4.0, -0.6093), (-4.0, -6.0, -0.6093), (2.0, -6.0, -0.25), (4.0, -6.0, -0.25), (-4.0, 6.0, -0.6534), (-2.0, 6.0, -0.8223), (-6.0, 0.0, -0.5685), (-6.0, 6.0, -0.6099), (4.0, 6.0, -0.25), (6.0, -4.0, -0.25), (6.0, -2.0, -0.25), (6.0, 0.0, -0.25), (6.0, 2.0, -0.25), (6.0, 4.0, -0.25), (-4.0, -4.0, -0.6093), (-4.0, -2.0, -0.5032), (-4.0, 0.0, -0.396), (-4.0, 2.0, -0.5516), (-4.0, 4.0, -0.6534), (-2.0, 4.0, -0.8223), (-6.0, 2.0, -0.5664), (2.0, -4.0, -0.25), (2.0, -2.0, -0.25), (-6.0, -6.0, -0.8572), (-6.0, 4.0, -0.6099), (2.0, -1.674, -0.25), (4.0, -4.0, -0.25), (4.0, -2.0, -0.25), (4.0, 0.0, -0.25), (4.0, 2.0, -0.25), (4.0, 4.0, -0.25), (-3.66, 2.0, -0.5889), (-2.0, 3.784, -0.8223), (6.0, 6.0, -0.5), (6.0, -6.0, -0.5), (3.502, 4.0, -0.2502), (3.018, 6.0, -0.2652), (-6.0, -2.0, -0.7519), (-6.0, -4.0, -0.8572), (-4.0, -6.0, -0.8572), (2.0, -6.0, -0.5), (4.0, -6.0, -0.5), (-4.0, 6.0, -0.9034), (-2.0, 6.0, -1.072), (4.0, 6.0, -0.5), (6.0, -4.0, -0.5), (6.0, -2.0, -0.5), (6.0, 0.0, -0.5), (6.0, 2.0, -0.5), (6.0, 4.0, -0.5), (-4.0, -4.0, -0.8572), (-4.0, -2.0, -0.7519), (-4.0, 0.0, -0.645), (-4.0, 2.0, -0.8016), (-4.0, 4.0, -0.9034), (-2.0, 4.0, -1.072), (2.0, -4.0, -0.5), (2.0, -2.0, -0.5), (2.0, -1.674, -0.5), (4.0, -4.0, -0.5), (4.0, -2.0, -0.5), (4.0, 0.0, -0.5), (4.0, 2.0, -0.5), (4.0, 4.0, -0.5), (-3.66, 2.0, -0.8389), (-2.0, 3.784, -1.072), (3.502, 4.0, -0.5002), (3.018, 6.0, -0.5152), (0.01792, -6.006, -0.6354), (1.999, -6.006, -0.2916), (0.01792, -4.006, -0.6354), (1.999, -4.006, -0.2916), (0.05257, -6.006, -0.8783), (2.033, -6.006, -0.5392), (0.05257, -4.006, -0.8783), (2.033, -4.006, -0.5392), (5.959, 2.0, -0.2686), (5.959, 4.0, -0.2686), (3.994, 2.0, -0.6394), (3.994, 4.0, -0.6394), (6.006, 2.0, -0.5143), (6.006, 4.0, -0.5143), (4.041, 2.0, -0.885), (4.041, 4.0, -0.885), (-4.0, -6.049, -0.5957), (-2.0, -6.02, -0.4937), (-4.0, -6.116, -0.8342), (-2.0, -6.088, -0.7329), (-4.0, -5.113, -0.8606), (-2.0, -5.091, -0.7565), (-4.0, -5.3, -1.065), (-2.0, -5.279, -0.9617)], [], [(38, 21, 3, 16), (4, 26, 12, 1), (26, 27, 13, 12), (62, 50, 51, 63), (32, 15, 50, 62), (0, 9, 22, 8), (8, 22, 23, 7), (7, 23, 24, 6), (6, 24, 25, 5), (5, 25, 26, 4), (25, 39, 40, 27, 26), (10, 11, 34, 29), (29, 34, 35, 30), (30, 35, 36, 33), (44, 43, 38, 16), (11, 2, 17, 34), (34, 17, 18, 35), (35, 18, 19, 36), (36, 19, 20, 37), (71, 52, 41, 57), (31, 46, 58, 47), (46, 45, 59, 58), (45, 14, 60, 59), (14, 28, 61, 60), (28, 32, 62, 61), (61, 62, 63, 73, 72), (48, 64, 67, 49), (64, 65, 68, 67), (65, 66, 69, 68), (75, 52, 71, 74), (49, 67, 53, 42), (67, 68, 54, 53), (68, 69, 55, 54), (69, 70, 56, 55), (29, 64, 48, 10), (81, 83, 79, 77), (30, 65, 64, 29), (33, 66, 65, 30), (36, 69, 66, 33), (37, 70, 69, 36), (43, 74, 71, 38), (44, 75, 74, 43), (22, 58, 59, 23), (23, 59, 60, 24), (24, 60, 61, 25), (25, 61, 72, 39), (39, 72, 73, 40), (40, 73, 63, 27), (27, 63, 51, 13), (76, 77, 79, 78), (80, 82, 83, 81), (78, 82, 80, 76), (79, 83, 82, 78), (86, 84, 85, 87), (90, 91, 89, 88), (87, 91, 90, 86), (86, 90, 88, 84), (87, 85, 89, 91), (38, 71, 57, 21), (37, 20, 56, 70), (94, 98, 99, 95), (93, 95, 99, 97), (92, 93, 97, 96), (22, 9, 47, 58), (98, 96, 97, 99), (96, 98, 94, 92)])
me_bridge_pillar_002.polygons.foreach_set('material_index', [2, 2, 2, 2, 2, 2, 2, 2, 2, 2, 2, 2, 2, 2, 2, 2, 2, 2, 2, 2, 2, 2, 2, 2, 2, 2, 2, 2, 2, 2, 2, 2, 2, 2, 2, 2, 0, 0, 0, 0, 0, 0, 0, 0, 0, 0, 0, 0, 0, 2, 2, 0, 0, 2, 2, 0, 0, 0, 0, 0, 2, 0, 2, 2, 2, 2])
_uv = me_bridge_pillar_002.uv_layers.new(name='UVMap')
_uv.uv.foreach_set('vector', [1.192e-07, 3.0, 1.0, 3.0, 1.0, 4.0, 1.192e-07, 4.0, -5.0, 3.0, -4.0, 3.0, -4.0, 4.0, -5.0, 4.0, -4.0, 3.0, -3.0, 3.0, -3.0, 4.0, -4.0, 4.0, -4.0, 3.0, -4.0, 4.0, -3.0, 4.0, -3.0, 3.0, -5.0, 3.0, -5.0, 4.0, -4.0, 4.0, -4.0, 3.0, -5.0, -2.0, -4.0, -2.0, -4.0, -1.0, -5.0, -1.0, -5.0, -1.0, -4.0, -1.0, -4.0, 5.96e-08, -5.0, -5.96e-08, -5.0, -5.96e-08, -4.0, 5.96e-08, -4.0, 1.0, -5.0, 1.0, -5.0, 1.0, -4.0, 1.0, -4.0, 2.0, -5.0, 2.0, -5.0, 2.0, -4.0, 2.0, -4.0, 3.0, -5.0, 3.0, -4.0, 2.0, -3.83, 2.0, -3.0, 2.892, -3.0, 3.0, -4.0, 3.0, -1.0, -2.0, 1.192e-07, -2.0, 1.192e-07, -1.0, -1.0, -1.0, -1.0, -1.0, 1.192e-07, -1.0, 1.192e-07, 5.96e-08, -1.0, 5.96e-08, -1.0, 5.96e-08, 1.192e-07, 5.96e-08, 1.192e-07, 1.0, -1.0, 0.1632, -0.4909, 4.0, -0.2491, 3.0, 1.192e-07, 3.0, 1.192e-07, 4.0, 1.192e-07, -2.0, 1.0, -2.0, 1.0, -1.0, 1.192e-07, -1.0, 1.192e-07, -1.0, 1.0, -1.0, 1.0, 5.96e-08, 1.192e-07, 5.96e-08, 1.192e-07, 5.96e-08, 1.0, 5.96e-08, 1.0, 1.0, 1.192e-07, 1.0, 1.192e-07, 1.0, 1.0, 1.0, 1.0, 2.0, 1.192e-07, 2.0, 1.192e-07, 3.0, 1.192e-07, 4.0, 1.0, 4.0, 1.0, 3.0, -5.0, -2.0, -5.0, -1.0, -4.0, -1.0, -4.0, -2.0, -5.0, -1.0, -5.0, -5.96e-08, -4.0, 5.96e-08, -4.0, -1.0, -5.0, -5.96e-08, -5.0, 1.0, -4.0, 1.0, -4.0, 5.96e-08, -5.0, 1.0, -5.0, 2.0, -4.0, 2.0, -4.0, 1.0, -5.0, 2.0, -5.0, 3.0, -4.0, 3.0, -4.0, 2.0, -4.0, 2.0, -4.0, 3.0, -3.0, 3.0, -3.0, 2.892, -3.83, 2.0, -1.0, -2.0, -1.0, -1.0, 1.192e-07, -1.0, 1.192e-07, -2.0, -1.0, -1.0, -1.0, 5.96e-08, 1.192e-07, 5.96e-08, 1.192e-07, -1.0, -1.0, 5.96e-08, -1.0, 0.1632, 1.192e-07, 1.0, 1.192e-07, 5.96e-08, -0.4909, 4.0, 1.192e-07, 4.0, 1.192e-07, 3.0, -0.2491, 3.0, 1.192e-07, -2.0, 1.192e-07, -1.0, 1.0, -1.0, 1.0, -2.0, 1.192e-07, -1.0, 1.192e-07, 5.96e-08, 1.0, 5.96e-08, 1.0, -1.0, 1.192e-07, 5.96e-08, 1.192e-07, 1.0, 1.0, 1.0, 1.0, 5.96e-08, 1.192e-07, 1.0, 1.192e-07, 2.0, 1.0, 2.0, 1.0, 1.0, -1.1, 0.525, -1.1, 0.475, -1.0, -2.0, -1.0, -2.0, -1.0, -2.0, -1.0, -1.0, 0.1498, 0.525, -1.0, -2.0, -0.7, 0.525, -0.7, 0.475, -1.1, 0.475, -1.1, 0.525, -0.6347, 0.525, -0.6347, 0.475, -0.7, 0.475, -0.7, 0.525, 0.5498, 0.525, 0.5498, 0.475, 0.1498, 0.475, 0.1498, 0.525, 0.1, 0.525, 0.1, 0.475, -0.3, 0.475, -0.3, 0.525, 0.4502, 0.525, 0.4502, 0.475, 0.5498, 0.475, 0.5498, 0.525, 0.9, 0.525, 0.9, 0.475, 0.5, 0.475, 0.5, 0.525, -1.1, 0.525, -1.1, 0.475, -0.7, 0.475, -0.7, 0.525, 0.6517, 0.4602, 0.6944, 0.4341, 0.903, 0.7754, 0.8603, 0.8015, -0.3, 0.525, -0.3, 0.475, 0.1, 0.475, 0.1, 0.525, -1.05, 0.525, -1.05, 0.475, -0.9821, 0.475, -0.9821, 0.525, 0.1, 0.525, 0.1, 0.475, 0.4567, 0.475, 0.4567, 0.525, 0.4567, 0.525, 0.4567, 0.475, 0.5, 0.475, 0.5, 0.525, 0.5, 0.525, 0.5, 0.475, 0.9, 0.475, 0.9, 0.525, -2.0, -2.0, -1.0, -2.0, -1.0, -1.0, -2.0, -1.0, -2.0, -2.0, -2.0, -1.0, -1.0, -1.0, -1.0, -2.0, -1.1, 0.525, -1.1, 0.475, -1.5, 0.475, -1.5, 0.525, 0.1498, 0.525, 0.1498, 0.475, -0.2502, 0.475, -0.2502, 0.525, 1.192e-07, 2.0, 1.0, 2.0, 1.0, 3.0, 1.192e-07, 3.0, 1.192e-07, 2.0, 1.192e-07, 3.0, 1.0, 3.0, 1.0, 2.0, 0.5, 0.525, 0.5, 0.475, 0.1, 0.475, 0.1, 0.525, 0.1, 0.525, 0.1, 0.475, -0.3, 0.475, -0.3, 0.525, 0.5, 0.525, 0.9, 0.525, 0.9, 0.475, 0.5, 0.475, 0.5498, 0.525, 0.5498, 0.475, 0.8191, 0.475, 0.8191, 0.525, 0.1, 0.525, 0.5, 0.525, 0.5, 0.475, 0.1, 0.475, -4.0, -2.0, -4.0, -1.576, -3.0, -1.58, -3.0, -2.0, 0.1221, 4.254e-05, 0.1808, 0.03149, 0.0745, 0.2298, 4.254e-05, 0.2278, -4.0, -2.0, -3.0, -2.0, -3.0, -1.517, -4.0, -1.514, 0.112, 0.09696, 0.112, 0.903, 0.01205, 0.903, 0.01205, 0.09696, 0.08436, 0.766, 0.01011, 0.7641, 4.254e-05, 0.2278, 0.0745, 0.2298, 0.01011, 0.7641, 0.08436, 0.766, 0.1808, 0.9718, 0.1207, 1.0])
_ca = me_bridge_pillar_002.color_attributes.new('Attribute', 'BYTE_COLOR', 'CORNER')
_ca.data.foreach_set('color', [1.0, 1.0, 1.0, 1.0, 1.0, 1.0, 1.0, 1.0, 1.0, 1.0, 1.0, 1.0, 1.0, 1.0, 1.0, 1.0, 1.0, 1.0, 1.0, 1.0, 1.0, 1.0, 1.0, 1.0, 1.0, 1.0, 1.0, 1.0, 1.0, 1.0, 1.0, 1.0, 1.0, 1.0, 1.0, 1.0, 1.0, 1.0, 1.0, 1.0, 1.0, 1.0, 1.0, 1.0, 1.0, 1.0, 1.0, 1.0, 1.0, 1.0, 1.0, 1.0, 1.0, 1.0, 1.0, 1.0, 1.0, 1.0, 1.0, 1.0, 1.0, 1.0, 1.0, 1.0, 1.0, 1.0, 1.0, 1.0, 1.0, 1.0, 1.0, 1.0, 1.0, 1.0, 1.0, 1.0, 1.0, 1.0, 1.0, 1.0, 1.0, 1.0, 1.0, 1.0, 1.0, 1.0, 1.0, 1.0, 1.0, 1.0, 1.0, 1.0, 1.0, 1.0, 1.0, 1.0, 1.0, 1.0, 1.0, 1.0, 1.0, 1.0, 1.0, 1.0, 1.0, 1.0, 1.0, 1.0, 1.0, 1.0, 1.0, 1.0, 1.0, 1.0, 1.0, 1.0, 1.0, 1.0, 1.0, 1.0, 1.0, 1.0, 1.0, 1.0, 1.0, 1.0, 1.0, 1.0, 1.0, 1.0, 1.0, 1.0, 1.0, 1.0, 1.0, 1.0, 1.0, 1.0, 1.0, 1.0, 1.0, 1.0, 1.0, 1.0, 1.0, 1.0, 1.0, 1.0, 1.0, 1.0, 1.0, 1.0, 1.0, 1.0, 1.0, 1.0, 1.0, 1.0, 1.0, 1.0, 1.0, 1.0, 1.0, 1.0, 1.0, 1.0, 1.0, 1.0, 1.0, 1.0, 1.0, 1.0, 1.0, 1.0, 1.0, 1.0, 1.0, 1.0, 1.0, 1.0, 1.0, 1.0, 1.0, 1.0, 1.0, 1.0, 1.0, 1.0, 1.0, 1.0, 1.0, 1.0, 1.0, 1.0, 1.0, 1.0, 1.0, 1.0, 1.0, 1.0, 1.0, 1.0, 1.0, 1.0, 1.0, 1.0, 1.0, 1.0, 1.0, 1.0, 1.0, 1.0, 1.0, 1.0, 1.0, 1.0, 1.0, 1.0, 1.0, 1.0, 1.0, 1.0, 1.0, 1.0, 1.0, 1.0, 1.0, 1.0, 1.0, 1.0, 1.0, 1.0, 1.0, 1.0, 1.0, 1.0, 1.0, 1.0, 1.0, 1.0, 1.0, 1.0, 1.0, 1.0, 1.0, 1.0, 1.0, 1.0, 1.0, 1.0, 1.0, 1.0, 1.0, 1.0, 1.0, 1.0, 1.0, 1.0, 1.0, 1.0, 1.0, 1.0, 1.0, 1.0, 1.0, 1.0, 1.0, 1.0, 1.0, 1.0, 1.0, 1.0, 1.0, 1.0, 1.0, 1.0, 1.0, 1.0, 1.0, 1.0, 1.0, 1.0, 1.0, 1.0, 1.0, 1.0, 1.0, 1.0, 1.0, 1.0, 1.0, 1.0, 1.0, 1.0, 1.0, 1.0, 1.0, 1.0, 1.0, 1.0, 1.0, 1.0, 1.0, 1.0, 1.0, 1.0, 1.0, 1.0, 1.0, 1.0, 1.0, 1.0, 1.0, 1.0, 1.0, 1.0, 1.0, 1.0, 1.0, 1.0, 1.0, 1.0, 1.0, 1.0, 1.0, 1.0, 1.0, 1.0, 1.0, 1.0, 1.0, 1.0, 1.0, 1.0, 1.0, 1.0, 1.0, 1.0, 1.0, 1.0, 1.0, 1.0, 1.0, 1.0, 1.0, 1.0, 1.0, 1.0, 1.0, 1.0, 1.0, 1.0, 1.0, 1.0, 1.0, 1.0, 1.0, 1.0, 1.0, 1.0, 1.0, 1.0, 1.0, 1.0, 1.0, 1.0, 1.0, 1.0, 1.0, 1.0, 1.0, 1.0, 1.0, 1.0, 1.0, 1.0, 1.0, 1.0, 1.0, 1.0, 1.0, 1.0, 1.0, 1.0, 1.0, 1.0, 1.0, 1.0, 1.0, 1.0, 1.0, 1.0, 1.0, 1.0, 1.0, 1.0, 1.0, 1.0, 1.0, 1.0, 1.0, 1.0, 1.0, 1.0, 1.0, 1.0, 1.0, 1.0, 1.0, 1.0, 1.0, 1.0, 1.0, 1.0, 1.0, 1.0, 1.0, 1.0, 1.0, 1.0, 1.0, 1.0, 1.0, 1.0, 1.0, 1.0, 1.0, 1.0, 1.0, 1.0, 1.0, 1.0, 1.0, 1.0, 1.0, 1.0, 1.0, 1.0, 1.0, 1.0, 1.0, 1.0, 1.0, 1.0, 1.0, 1.0, 1.0, 1.0, 1.0, 1.0, 1.0, 1.0, 1.0, 1.0, 1.0, 1.0, 1.0, 1.0, 1.0, 1.0, 1.0, 1.0, 1.0, 1.0, 1.0, 1.0, 1.0, 1.0, 1.0, 1.0, 1.0, 1.0, 1.0, 1.0, 1.0, 1.0, 1.0, 1.0, 1.0, 1.0, 1.0, 1.0, 1.0, 1.0, 1.0, 1.0, 1.0, 1.0, 1.0, 1.0, 1.0, 1.0, 1.0, 1.0, 1.0, 1.0, 1.0, 1.0, 1.0, 1.0, 1.0, 1.0, 1.0, 1.0, 1.0, 1.0, 1.0, 1.0, 1.0, 1.0, 1.0, 1.0, 1.0, 1.0, 1.0, 1.0, 1.0, 1.0, 1.0, 1.0, 1.0, 1.0, 1.0, 1.0, 1.0, 1.0, 1.0, 1.0, 1.0, 1.0, 1.0, 1.0, 1.0, 1.0, 1.0, 1.0, 1.0, 1.0, 1.0, 1.0, 1.0, 1.0, 1.0, 1.0, 1.0, 1.0, 1.0, 1.0, 1.0, 1.0, 1.0, 1.0, 1.0, 1.0, 1.0, 1.0, 1.0, 1.0, 1.0, 1.0, 1.0, 1.0, 1.0, 1.0, 1.0, 1.0, 1.0, 1.0, 1.0, 1.0, 1.0, 1.0, 1.0, 1.0, 1.0, 1.0, 1.0, 1.0, 1.0, 1.0, 1.0, 1.0, 1.0, 1.0, 1.0, 1.0, 1.0, 1.0, 1.0, 1.0, 1.0, 1.0, 1.0, 1.0, 1.0, 1.0, 1.0, 1.0, 1.0, 1.0, 1.0, 1.0, 1.0, 1.0, 1.0, 1.0, 1.0, 1.0, 1.0, 1.0, 1.0, 1.0, 1.0, 1.0, 1.0, 1.0, 1.0, 1.0, 1.0, 1.0, 1.0, 1.0, 1.0, 1.0, 1.0, 1.0, 1.0, 1.0, 1.0, 1.0, 1.0, 1.0, 1.0, 1.0, 1.0, 1.0, 1.0, 1.0, 1.0, 1.0, 1.0, 1.0, 1.0, 1.0, 1.0, 1.0, 1.0, 1.0, 1.0, 1.0, 1.0, 1.0, 1.0, 1.0, 1.0, 1.0, 1.0, 1.0, 1.0, 1.0, 1.0, 1.0, 1.0, 1.0, 1.0, 1.0, 1.0, 1.0, 1.0, 1.0, 1.0, 1.0, 1.0, 1.0, 1.0, 1.0, 1.0, 1.0, 1.0, 1.0, 1.0, 1.0, 1.0, 1.0, 1.0, 1.0, 1.0, 1.0, 1.0, 1.0, 1.0, 1.0, 1.0, 1.0, 1.0, 1.0, 1.0, 1.0, 1.0, 1.0, 1.0, 1.0, 1.0, 1.0, 1.0, 1.0, 1.0, 1.0, 1.0, 1.0, 1.0, 1.0, 1.0, 1.0, 1.0, 1.0, 1.0, 1.0, 1.0, 1.0, 1.0, 1.0, 1.0, 1.0, 1.0, 1.0, 1.0, 1.0, 1.0, 1.0, 1.0, 1.0, 1.0, 1.0, 1.0, 1.0, 1.0, 1.0, 1.0, 1.0, 1.0, 1.0, 1.0, 1.0, 1.0, 1.0, 1.0, 1.0, 1.0, 1.0, 1.0, 1.0, 1.0, 1.0, 1.0, 1.0, 1.0, 1.0, 1.0, 1.0, 1.0, 1.0, 1.0, 1.0, 1.0, 1.0, 1.0, 1.0, 1.0, 1.0, 1.0, 1.0, 1.0, 1.0, 1.0, 1.0, 1.0, 1.0, 1.0, 1.0, 1.0, 1.0, 1.0, 1.0, 1.0, 1.0, 1.0, 1.0, 1.0, 1.0, 1.0, 1.0, 1.0, 1.0, 1.0, 1.0, 1.0, 1.0, 1.0, 1.0, 1.0, 1.0, 1.0, 1.0, 1.0, 1.0, 1.0, 1.0, 1.0, 1.0, 1.0, 1.0, 1.0, 1.0, 1.0, 1.0, 1.0, 1.0, 1.0, 1.0, 1.0, 1.0, 1.0, 1.0, 1.0, 1.0, 1.0, 1.0, 1.0, 1.0, 1.0, 1.0, 1.0, 1.0, 1.0, 1.0, 1.0, 1.0, 1.0, 1.0, 1.0, 1.0, 1.0, 1.0, 1.0, 1.0, 1.0, 1.0, 1.0, 1.0, 1.0, 1.0, 1.0, 1.0, 1.0, 1.0, 1.0, 1.0, 1.0, 1.0, 1.0, 1.0, 1.0, 1.0, 1.0, 1.0, 1.0, 1.0, 1.0, 1.0, 1.0, 1.0, 1.0, 1.0, 1.0, 1.0, 1.0, 1.0, 1.0, 1.0, 1.0, 1.0, 1.0, 1.0, 1.0, 1.0, 1.0, 1.0, 1.0, 1.0, 1.0, 1.0, 1.0, 1.0, 1.0, 1.0, 1.0, 1.0, 1.0, 1.0, 1.0, 1.0, 1.0, 1.0, 1.0, 1.0, 1.0, 1.0, 1.0, 1.0, 1.0, 1.0, 1.0, 1.0, 1.0, 1.0, 1.0, 1.0, 1.0, 1.0, 1.0, 1.0, 1.0, 1.0, 1.0, 1.0, 1.0, 1.0, 1.0, 1.0, 1.0, 1.0, 1.0, 1.0, 1.0, 1.0, 1.0, 1.0, 1.0, 1.0, 1.0, 1.0, 1.0, 1.0, 1.0, 1.0, 1.0, 1.0, 1.0, 1.0, 1.0, 1.0, 1.0, 1.0, 1.0, 1.0, 1.0, 1.0, 1.0, 1.0, 1.0, 1.0, 1.0, 1.0, 1.0, 1.0, 1.0, 1.0, 1.0, 1.0, 1.0, 1.0, 1.0, 1.0, 1.0, 1.0, 1.0, 1.0, 1.0, 1.0, 1.0, 1.0, 1.0, 1.0, 1.0, 1.0, 1.0, 1.0, 1.0, 1.0, 1.0, 1.0, 1.0, 1.0, 1.0, 1.0, 1.0, 1.0, 1.0, 1.0, 1.0, 1.0, 1.0, 1.0, 1.0, 1.0, 1.0, 1.0, 1.0, 1.0, 1.0, 1.0, 1.0, 1.0, 1.0, 1.0, 1.0, 1.0, 1.0, 1.0, 1.0, 1.0, 1.0, 1.0, 1.0, 1.0, 1.0, 1.0, 1.0, 1.0, 1.0, 1.0, 1.0, 1.0, 1.0, 1.0, 1.0, 1.0, 1.0, 1.0, 1.0, 1.0, 1.0, 1.0, 1.0, 1.0, 1.0, 1.0, 1.0, 1.0, 1.0, 1.0, 1.0, 1.0, 1.0, 1.0, 1.0, 1.0, 1.0, 1.0, 1.0, 1.0, 1.0, 1.0])
me_bridge_pillar_002.materials.append(mat_uv_basaltkit_1)
me_bridge_pillar_002.materials.append(mat_uv_basaltkit_2)
me_bridge_pillar_002.materials.append(mat_uv_flagstones_c12)
me_bridge_pillar_002.use_paint_bone_selection = False
me_bridge_pillar_002.use_paint_mask_vertex = True
me_bridge_pillar_002.update()

# ---- objects
ob_bridge_pillar = bpy.data.objects.new('Bridge_Pillar', me_bridge_pillar)
ob_pillar1_detail = bpy.data.objects.new('Pillar1_Detail', me_bridge_pillar_001)
ob_stairs = bpy.data.objects.new('Stairs', me_cube)
ob_bridge_smallarch = bpy.data.objects.new('Bridge_SmallArch', me_cube_001)
ob_bridge_smallpillar = bpy.data.objects.new('Bridge_SmallPillar', me_cube_002)
ob_bridge_arch = bpy.data.objects.new('Bridge_Arch', me_bridge_pillar_004)
ob_stairs_001 = bpy.data.objects.new('Stairs.001', me_cube_006)
ob_stairs_002 = bpy.data.objects.new('Stairs.002', me_cube_007)
ob_stairs_003 = bpy.data.objects.new('Stairs.003', me_cube_008)
ob_stairs_004 = bpy.data.objects.new('Stairs.004', me_cube_009)
ob_pllar3_detail = bpy.data.objects.new('Pllar3_Detail', me_bridge_pillar_001)
ob_stairs_005 = bpy.data.objects.new('Stairs.005', me_cube)
ob_stairs_006 = bpy.data.objects.new('Stairs.006', me_cube_006)
ob_stairs_007 = bpy.data.objects.new('Stairs.007', me_cube_007)
ob_stairs_008 = bpy.data.objects.new('Stairs.008', me_cube_008)
ob_stairs_009 = bpy.data.objects.new('Stairs.009', me_cube_009)
ob_pillar2_detail = bpy.data.objects.new('Pillar2_Detail', me_bridge_pillar_002)

# ---- transforms, parenting, visibility, modifiers, constraints
ob_bridge_pillar.location = (0.0, 0.0, 0.0)
ob_bridge_pillar.rotation_euler = (0.0, -0.0, -1.571)
_m = ob_bridge_pillar.modifiers.new('Auto Smooth', 'NODES')
_m.node_group = ng_auto_smooth
_gi = [s.identifier for s in ng_auto_smooth.interface.items_tree if s.item_type == 'SOCKET' and s.in_out == 'INPUT']
_m[_gi[1]] = 1.484  # Angle
ob_pillar1_detail.location = (0.0, -20.0, 0.0)
ob_pillar1_detail.rotation_euler = (0.0, -0.0, -1.571)
_m = ob_pillar1_detail.modifiers.new('Auto Smooth', 'NODES')
_m.node_group = ng_auto_smooth
_gi = [s.identifier for s in ng_auto_smooth.interface.items_tree if s.item_type == 'SOCKET' and s.in_out == 'INPUT']
_m[_gi[1]] = 1.484  # Angle
ob_stairs.parent = ob_pillar1_detail
ob_stairs.matrix_parent_inverse = Matrix(((1.0, -0.0, 0.0, -0.0), (-0.0, 1.0, -0.0, -19.0), (0.0, -0.0, 1.0, -0.0), (-0.0, 0.0, -0.0, 1.0)))
ob_stairs.location = (6.0, 25.0, -0.25)
_m = ob_stairs.modifiers.new('Array', 'ARRAY')
_m.count = 8
_m.use_constant_offset = True
_m.constant_offset_displace = (0.0, -1.0, -0.5)
_m.use_relative_offset = False
ob_bridge_smallarch.location = (20.0, 0.0, 0.0)
ob_bridge_smallpillar.location = (20.0, 12.0, 0.0)
ob_bridge_arch.location = (20.0, 0.0, -10.0)
ob_bridge_arch.rotation_euler = (0.0, -0.0, -1.571)
ob_bridge_arch.use_mesh_mirror_x = True
_m = ob_bridge_arch.modifiers.new('Auto Smooth', 'NODES')
_m.node_group = ng_auto_smooth
_gi = [s.identifier for s in ng_auto_smooth.interface.items_tree if s.item_type == 'SOCKET' and s.in_out == 'INPUT']
_m[_gi[1]] = 1.484  # Angle
ob_stairs_001.parent = ob_pillar1_detail
ob_stairs_001.matrix_parent_inverse = Matrix(((1.0, -0.0, 0.0, -0.0), (-0.0, 1.0, -0.0, -19.0), (0.0, -0.0, 1.0, -0.0), (-0.0, 0.0, -0.0, 1.0)))
ob_stairs_001.location = (2.0, 13.0, -4.25)
ob_stairs_001.rotation_euler = (0.0, -0.0, -1.571)
_m = ob_stairs_001.modifiers.new('Array', 'ARRAY')
_m.count = 4
_m.use_constant_offset = True
_m.constant_offset_displace = (0.0, -1.0, -0.5)
_m.use_relative_offset = False
ob_stairs_002.parent = ob_stairs_001
ob_stairs_002.matrix_parent_inverse = Matrix(((-4.371e-08, -1.0, 0.0, 13.0), (1.0, -4.371e-08, -0.0, -2.0), (0.0, -0.0, 1.0, 4.25), (-0.0, 0.0, -0.0, 1.0)))
ob_stairs_002.location = (6.0, 13.0, -4.25)
ob_stairs_002.rotation_euler = (0.0, -0.0, -1.571)
ob_stairs_003.parent = ob_pillar1_detail
ob_stairs_003.matrix_parent_inverse = Matrix(((1.0, -0.0, 0.0, -0.0), (-0.0, 1.0, -0.0, -19.0), (0.0, -0.0, 1.0, -0.0), (-0.0, 0.0, -0.0, 1.0)))
ob_stairs_003.location = (-6.0, 17.0, -6.25)
ob_stairs_003.rotation_euler = (0.0, -0.0, -3.142)
_m = ob_stairs_003.modifiers.new('Array', 'ARRAY')
_m.count = 4
_m.use_constant_offset = True
_m.constant_offset_displace = (0.0, -1.0, -0.5)
_m.use_relative_offset = False
_m = ob_stairs_003.modifiers.new('Auto Smooth', 'NODES')
_m.node_group = ng_auto_smooth
_gi = [s.identifier for s in ng_auto_smooth.interface.items_tree if s.item_type == 'SOCKET' and s.in_out == 'INPUT']
_m[_gi[1]] = 0.5236  # Angle
ob_stairs_004.parent = ob_stairs_003
ob_stairs_004.matrix_parent_inverse = Matrix(((-4.371e-08, -1.0, 0.0, 13.0), (1.0, -4.371e-08, -0.0, -2.0), (0.0, -0.0, 1.0, 4.25), (-0.0, 0.0, -0.0, 1.0)))
ob_stairs_004.location = (6.0, 13.0, -4.25)
ob_stairs_004.rotation_euler = (0.0, -0.0, -1.571)
ob_pllar3_detail.location = (40.0, -20.0, 0.0)
_m = ob_pllar3_detail.modifiers.new('Auto Smooth', 'NODES')
_m.node_group = ng_auto_smooth
_gi = [s.identifier for s in ng_auto_smooth.interface.items_tree if s.item_type == 'SOCKET' and s.in_out == 'INPUT']
_m[_gi[1]] = 1.484  # Angle
ob_stairs_005.parent = ob_pllar3_detail
ob_stairs_005.matrix_parent_inverse = Matrix(((1.0, -0.0, 0.0, -0.0), (-0.0, 1.0, -0.0, -19.0), (0.0, -0.0, 1.0, -0.0), (-0.0, 0.0, -0.0, 1.0)))
ob_stairs_005.location = (6.0, 25.0, -0.25)
_m = ob_stairs_005.modifiers.new('Array', 'ARRAY')
_m.count = 8
_m.use_constant_offset = True
_m.constant_offset_displace = (0.0, -1.0, -0.5)
_m.use_relative_offset = False
ob_stairs_006.parent = ob_pllar3_detail
ob_stairs_006.matrix_parent_inverse = Matrix(((1.0, -0.0, 0.0, -0.0), (-0.0, 1.0, -0.0, -19.0), (0.0, -0.0, 1.0, -0.0), (-0.0, 0.0, -0.0, 1.0)))
ob_stairs_006.location = (2.0, 13.0, -4.25)
ob_stairs_006.rotation_euler = (0.0, -0.0, -1.571)
_m = ob_stairs_006.modifiers.new('Array', 'ARRAY')
_m.count = 4
_m.use_constant_offset = True
_m.constant_offset_displace = (0.0, -1.0, -0.5)
_m.use_relative_offset = False
ob_stairs_007.parent = ob_stairs_006
ob_stairs_007.matrix_parent_inverse = Matrix(((-4.371e-08, -1.0, 0.0, 13.0), (1.0, -4.371e-08, -0.0, -2.0), (0.0, -0.0, 1.0, 4.25), (-0.0, 0.0, -0.0, 1.0)))
ob_stairs_007.location = (6.0, 13.0, -4.25)
ob_stairs_007.rotation_euler = (0.0, -0.0, -1.571)
ob_stairs_008.parent = ob_pllar3_detail
ob_stairs_008.matrix_parent_inverse = Matrix(((1.0, -0.0, 0.0, -0.0), (-0.0, 1.0, -0.0, -19.0), (0.0, -0.0, 1.0, -0.0), (-0.0, 0.0, -0.0, 1.0)))
ob_stairs_008.location = (-6.0, 17.0, -6.25)
ob_stairs_008.rotation_euler = (0.0, -0.0, -3.142)
_m = ob_stairs_008.modifiers.new('Array', 'ARRAY')
_m.count = 3
_m.use_constant_offset = True
_m.constant_offset_displace = (0.0, -1.0, -0.5)
_m.use_relative_offset = False
_m = ob_stairs_008.modifiers.new('Auto Smooth', 'NODES')
_m.node_group = ng_auto_smooth
_gi = [s.identifier for s in ng_auto_smooth.interface.items_tree if s.item_type == 'SOCKET' and s.in_out == 'INPUT']
_m[_gi[1]] = 0.5236  # Angle
ob_stairs_009.parent = ob_stairs_008
ob_stairs_009.matrix_parent_inverse = Matrix(((-4.371e-08, -1.0, 0.0, 13.0), (1.0, -4.371e-08, -0.0, -2.0), (0.0, -0.0, 1.0, 4.25), (-0.0, 0.0, -0.0, 1.0)))
ob_stairs_009.location = (6.0, 13.0, -4.25)
ob_stairs_009.rotation_euler = (0.0, -0.0, -1.571)
ob_pillar2_detail.location = (20.0, -20.0, 0.0)
_m = ob_pillar2_detail.modifiers.new('Auto Smooth', 'NODES')
_m.node_group = ng_auto_smooth
_gi = [s.identifier for s in ng_auto_smooth.interface.items_tree if s.item_type == 'SOCKET' and s.in_out == 'INPUT']
_m[_gi[1]] = 1.484  # Angle

# ---- collection membership
col_collection.objects.link(ob_bridge_pillar)
col_collection.objects.link(ob_pillar1_detail)
col_collection.objects.link(ob_stairs)
col_collection.objects.link(ob_bridge_smallarch)
col_collection.objects.link(ob_bridge_smallpillar)
col_collection.objects.link(ob_bridge_arch)
col_collection.objects.link(ob_stairs_001)
col_collection.objects.link(ob_stairs_002)
col_collection.objects.link(ob_stairs_003)
col_collection.objects.link(ob_stairs_004)
col_collection.objects.link(ob_pllar3_detail)
col_collection.objects.link(ob_stairs_005)
col_collection.objects.link(ob_stairs_006)
col_collection.objects.link(ob_stairs_007)
col_collection.objects.link(ob_stairs_008)
col_collection.objects.link(ob_stairs_009)
col_collection.objects.link(ob_pillar2_detail)

# ---- scene / render settings (as saved in the file)
scene.frame_start = 1; scene.frame_end = 250; scene.frame_set(1)
scene.render.engine = 'BLENDER_EEVEE_NEXT'
scene.cycles.sampling_pattern = 'TABULATED_SOBOL'
scene.view_settings.view_transform = 'Filmic'
bpy.context.view_layer.update()

# ---- added for rendering (the .blend has no active camera and no usable light): camera, sun
cam_auto = bpy.data.cameras.new('AutoCamera')
cam_auto.lens = 50.0
cam_auto.sensor_width = 36.0
cam_auto.clip_end = 1842.33
ob_auto_camera = bpy.data.objects.new('AutoCamera', cam_auto)
scene.collection.objects.link(ob_auto_camera)
ob_auto_camera.location = (123.976, -117.03, 50.4812)
ob_auto_camera.rotation_euler = (1.09748, -7.21219e-08, 0.694738)
scene.camera = ob_auto_camera
light_auto_sun = bpy.data.lights.new('AutoSun', 'SUN')
light_auto_sun.energy = 3.0
light_auto_sun.angle = 0.0523599
ob_auto_sun = bpy.data.objects.new('AutoSun', light_auto_sun)
scene.collection.objects.link(ob_auto_sun)
ob_auto_sun.rotation_euler = (0.872665, 0.174533, 0.523599)
bpy.context.view_layer.update()
